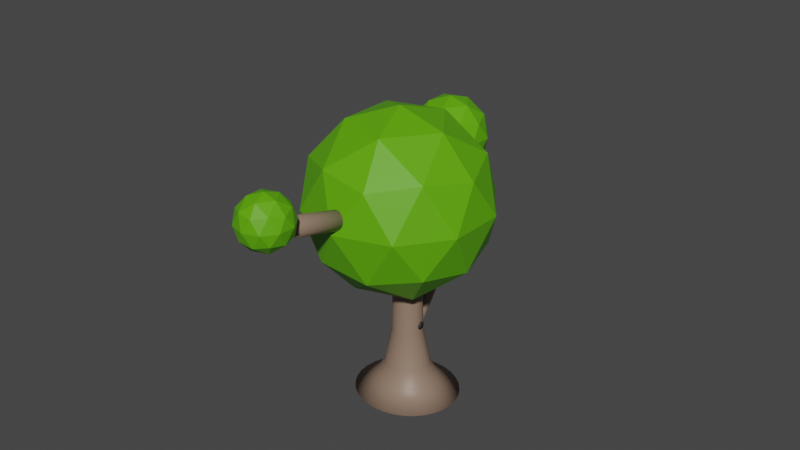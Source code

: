 # Source: gamejamboom1_1_.blend  (saved by Blender 2.93.20; exported with 4.5.12 LTS)
import bpy
from mathutils import Matrix  # noqa: F401  (used for matrix-valued properties, if any)

bpy.ops.wm.read_factory_settings(use_empty=True)
scene = bpy.context.scene
scene.name = 'Scene'

# ---- collections
col_collection = bpy.data.collections.new('Collection'); scene.collection.children.link(col_collection)

# ---- materials (node trees are filled in below, after node groups)
mat_material_017 = bpy.data.materials.new('Material.017')
mat_material_017.use_transparent_shadow = False
mat_material_010 = bpy.data.materials.new('Material.010')
mat_material_010.use_transparent_shadow = False
mat_material_011 = bpy.data.materials.new('Material.011')
mat_material_011.use_transparent_shadow = False
mat_material_013 = bpy.data.materials.new('Material.013')
mat_material_013.use_transparent_shadow = False
mat_material_012 = bpy.data.materials.new('Material.012')
mat_material_012.use_transparent_shadow = False
mat_material_014 = bpy.data.materials.new('Material.014')
mat_material_014.use_transparent_shadow = False
mat_material_015 = bpy.data.materials.new('Material.015')
mat_material_015.use_transparent_shadow = False

# ---- material node trees
mat_material_017.use_nodes = True; mat_material_017.node_tree.nodes.clear()
_N = mat_material_017.node_tree.nodes; _L = mat_material_017.node_tree.links
n0 = _N.new('ShaderNodeBsdfPrincipled'); n0.name = 'Principled BSDF'; n0.location = (10, 300)
n0.distribution = 'GGX'
n0.subsurface_method = 'BURLEY'
n0.inputs[0].default_value = (0.03891, 0.03891, 0.03891, 1.0)
n0.inputs[3].default_value = 1.45
n0.inputs[27].default_value = (0.0, 0.0, 0.0, 1.0)
n0.inputs[28].default_value = 1.0
n1 = _N.new('ShaderNodeOutputMaterial'); n1.name = 'Material Output'; n1.location = (300, 300)
_L.new(n0.outputs[0], n1.inputs[0])
n1.is_active_output = True
mat_material_010.use_nodes = True; mat_material_010.node_tree.nodes.clear()
_N = mat_material_010.node_tree.nodes; _L = mat_material_010.node_tree.links
n0 = _N.new('ShaderNodeBsdfPrincipled'); n0.name = 'Principled BSDF'; n0.location = (10, 300)
n0.distribution = 'GGX'
n0.subsurface_method = 'BURLEY'
n0.inputs[0].default_value = (0.2705, 0.1812, 0.1301, 1.0)
n0.inputs[3].default_value = 1.45
n0.inputs[27].default_value = (0.0, 0.0, 0.0, 1.0)
n0.inputs[28].default_value = 1.0
n1 = _N.new('ShaderNodeOutputMaterial'); n1.name = 'Material Output'; n1.location = (300, 300)
_L.new(n0.outputs[0], n1.inputs[0])
n1.is_active_output = True
mat_material_011.use_nodes = True; mat_material_011.node_tree.nodes.clear()
_N = mat_material_011.node_tree.nodes; _L = mat_material_011.node_tree.links
n0 = _N.new('ShaderNodeBsdfPrincipled'); n0.name = 'Principled BSDF'; n0.location = (10, 300)
n0.distribution = 'GGX'
n0.subsurface_method = 'BURLEY'
n0.inputs[0].default_value = (0.2705, 0.1812, 0.1301, 1.0)
n0.inputs[3].default_value = 1.45
n0.inputs[27].default_value = (0.0, 0.0, 0.0, 1.0)
n0.inputs[28].default_value = 1.0
n1 = _N.new('ShaderNodeOutputMaterial'); n1.name = 'Material Output'; n1.location = (300, 300)
_L.new(n0.outputs[0], n1.inputs[0])
n1.is_active_output = True
mat_material_013.use_nodes = True; mat_material_013.node_tree.nodes.clear()
_N = mat_material_013.node_tree.nodes; _L = mat_material_013.node_tree.links
n0 = _N.new('ShaderNodeBsdfPrincipled'); n0.name = 'Principled BSDF'; n0.location = (10, 300)
n0.distribution = 'GGX'
n0.subsurface_method = 'BURLEY'
n0.inputs[0].default_value = (0.107, 0.3968, 0.001214, 1.0)
n0.inputs[3].default_value = 1.45
n0.inputs[27].default_value = (0.0, 0.0, 0.0, 1.0)
n0.inputs[28].default_value = 1.0
n1 = _N.new('ShaderNodeOutputMaterial'); n1.name = 'Material Output'; n1.location = (300, 300)
_L.new(n0.outputs[0], n1.inputs[0])
n1.is_active_output = True
mat_material_012.use_nodes = True; mat_material_012.node_tree.nodes.clear()
_N = mat_material_012.node_tree.nodes; _L = mat_material_012.node_tree.links
n0 = _N.new('ShaderNodeBsdfPrincipled'); n0.name = 'Principled BSDF'; n0.location = (10, 300)
n0.distribution = 'GGX'
n0.subsurface_method = 'BURLEY'
n0.inputs[0].default_value = (0.107, 0.3968, 0.001214, 1.0)
n0.inputs[3].default_value = 1.45
n0.inputs[27].default_value = (0.0, 0.0, 0.0, 1.0)
n0.inputs[28].default_value = 1.0
n1 = _N.new('ShaderNodeOutputMaterial'); n1.name = 'Material Output'; n1.location = (300, 300)
_L.new(n0.outputs[0], n1.inputs[0])
n1.is_active_output = True
mat_material_014.use_nodes = True; mat_material_014.node_tree.nodes.clear()
_N = mat_material_014.node_tree.nodes; _L = mat_material_014.node_tree.links
n0 = _N.new('ShaderNodeBsdfPrincipled'); n0.name = 'Principled BSDF'; n0.location = (10, 300)
n0.distribution = 'GGX'
n0.subsurface_method = 'BURLEY'
n0.inputs[0].default_value = (0.2705, 0.1812, 0.1301, 1.0)
n0.inputs[3].default_value = 1.45
n0.inputs[27].default_value = (0.0, 0.0, 0.0, 1.0)
n0.inputs[28].default_value = 1.0
n1 = _N.new('ShaderNodeOutputMaterial'); n1.name = 'Material Output'; n1.location = (300, 300)
_L.new(n0.outputs[0], n1.inputs[0])
n1.is_active_output = True
mat_material_015.use_nodes = True; mat_material_015.node_tree.nodes.clear()
_N = mat_material_015.node_tree.nodes; _L = mat_material_015.node_tree.links
n0 = _N.new('ShaderNodeBsdfPrincipled'); n0.name = 'Principled BSDF'; n0.location = (10, 300)
n0.distribution = 'GGX'
n0.subsurface_method = 'BURLEY'
n0.inputs[0].default_value = (0.107, 0.3968, 0.001214, 1.0)
n0.inputs[3].default_value = 1.45
n0.inputs[27].default_value = (0.0, 0.0, 0.0, 1.0)
n0.inputs[28].default_value = 1.0
n1 = _N.new('ShaderNodeOutputMaterial'); n1.name = 'Material Output'; n1.location = (300, 300)
_L.new(n0.outputs[0], n1.inputs[0])
n1.is_active_output = True

# ---- world
world_world = bpy.data.worlds.new('World'); scene.world = world_world
world_world.use_nodes = True; world_world.node_tree.nodes.clear()
_N = world_world.node_tree.nodes; _L = world_world.node_tree.links
n0 = _N.new('ShaderNodeOutputWorld'); n0.name = 'World Output'; n0.location = (300, 300)
n1 = _N.new('ShaderNodeBackground'); n1.name = 'Background'; n1.location = (10, 300)
n1.inputs[0].default_value = (0.05088, 0.05088, 0.05088, 1.0)
_L.new(n1.outputs[0], n0.inputs[0])
n0.is_active_output = True
world_world.color = (0.05088, 0.05088, 0.05088)
world_world.use_sun_shadow = False
world_world.sun_shadow_jitter_overblur = 0.0

# ---- meshes
me_cylinder_003 = bpy.data.meshes.new('Cylinder.003')
me_cylinder_003.from_pydata([(0.0, 1.0, -1.0), (0.0, 1.0, -0.9786), (0.1951, 0.9808, -1.0), (0.1951, 0.9808, -0.9786), (0.3827, 0.9239, -1.0), (0.3827, 0.9239, -0.9786), (0.5556, 0.8315, -1.0), (0.5556, 0.8315, -0.9786), (0.7071, 0.7071, -1.0), (0.7071, 0.7071, -0.9786), (0.8315, 0.5556, -1.0), (0.8315, 0.5556, -0.9786), (0.9239, 0.3827, -1.0), (0.9239, 0.3827, -0.9786), (0.9808, 0.1951, -1.0), (0.9808, 0.1951, -0.9786), (1.0, -4.371e-08, -1.0), (1.0, -4.371e-08, -0.9786), (0.9808, -0.1951, -1.0), (0.9808, -0.1951, -0.9786), (0.9239, -0.3827, -1.0), (0.9239, -0.3827, -0.9786), (0.8315, -0.5556, -1.0), (0.8315, -0.5556, -0.9786), (0.7071, -0.7071, -1.0), (0.7071, -0.7071, -0.9786), (0.5556, -0.8315, -1.0), (0.5556, -0.8315, -0.9786), (0.3827, -0.9239, -1.0), (0.3827, -0.9239, -0.9786), (0.1951, -0.9808, -1.0), (0.1951, -0.9808, -0.9786), (-8.742e-08, -1.0, -1.0), (-8.742e-08, -1.0, -0.9786), (-0.1951, -0.9808, -1.0), (-0.1951, -0.9808, -0.9786), (-0.3827, -0.9239, -1.0), (-0.3827, -0.9239, -0.9786), (-0.5556, -0.8315, -1.0), (-0.5556, -0.8315, -0.9786), (-0.7071, -0.7071, -1.0), (-0.7071, -0.7071, -0.9786), (-0.8315, -0.5556, -1.0), (-0.8315, -0.5556, -0.9786), (-0.9239, -0.3827, -1.0), (-0.9239, -0.3827, -0.9786), (-0.9808, -0.1951, -1.0), (-0.9808, -0.1951, -0.9786), (-1.0, 1.192e-08, -1.0), (-1.0, 1.192e-08, -0.9786), (-0.9808, 0.1951, -1.0), (-0.9808, 0.1951, -0.9786), (-0.9239, 0.3827, -1.0), (-0.9239, 0.3827, -0.9786), (-0.8315, 0.5556, -1.0), (-0.8315, 0.5556, -0.9786), (-0.7071, 0.7071, -1.0), (-0.7071, 0.7071, -0.9786), (-0.5556, 0.8315, -1.0), (-0.5556, 0.8315, -0.9786), (-0.3827, 0.9239, -1.0), (-0.3827, 0.9239, -0.9786), (-0.1951, 0.9808, -1.0), (-0.1951, 0.9808, -0.9786), (20.83, 0.3404, -5.043), (-20.46, 16.19, -3.847), (20.76, 0.09793, -2.624), (-20.48, 16.12, -3.191), (20.46, -0.5105, -0.3011), (-20.56, 15.96, -2.562), (19.94, -1.461, 1.835), (-20.7, 15.7, -1.983), (19.22, -2.718, 3.704), (-20.9, 15.36, -1.477), (18.33, -4.233, 5.232), (-21.14, 14.95, -1.063), (17.3, -5.947, 6.362), (-21.42, 14.49, -0.7564), (16.17, -7.795, 7.05), (-21.72, 13.98, -0.57), (14.99, -9.705, 7.27), (-22.04, 13.47, -0.5106), (13.8, -11.6, 7.012), (-22.37, 12.95, -0.5804), (12.64, -13.42, 6.287), (-22.68, 12.46, -0.7768), (11.57, -15.08, 5.124), (-22.97, 12.01, -1.092), (10.61, -16.53, 3.565), (-23.23, 11.62, -1.514), (9.818, -17.7, 1.672), (-23.45, 11.3, -2.027), (9.212, -18.55, -0.4822), (-23.61, 11.07, -2.611), (8.819, -19.05, -2.816), (-23.72, 10.93, -3.244), (8.653, -19.19, -5.239), (-23.76, 10.9, -3.9), (8.721, -18.94, -7.658), (-23.74, 10.96, -4.556), (9.02, -18.34, -9.981), (-23.66, 11.13, -5.185), (9.539, -17.39, -12.12), (-23.52, 11.39, -5.764), (10.26, -16.13, -13.99), (-23.33, 11.73, -6.27), (11.15, -14.61, -15.51), (-23.09, 12.14, -6.685), (12.18, -12.9, -16.64), (-22.81, 12.6, -6.991), (13.31, -11.05, -17.33), (-22.5, 13.1, -7.177), (14.49, -9.142, -17.55), (-22.18, 13.62, -7.237), (15.68, -7.243, -17.29), (-21.86, 14.13, -7.167), (16.84, -5.427, -16.57), (-21.54, 14.63, -6.97), (17.91, -3.765, -15.41), (-21.25, 15.08, -6.655), (18.87, -2.32, -13.85), (-20.99, 15.47, -6.233), (19.66, -1.149, -11.95), (-20.78, 15.79, -5.72), (20.27, -0.2951, -9.8), (-20.61, 16.02, -5.136), (20.66, 0.2077, -7.466), (-20.51, 16.15, -4.504), (15.13, -1.772, -4.975), (15.09, -1.913, -3.566), (14.92, -2.267, -2.214), (14.62, -2.821, -0.9692), (14.2, -3.553, 0.119), (13.68, -4.435, 1.009), (13.08, -5.434, 1.667), (12.42, -6.51, 2.068), (11.73, -7.622, 2.196), (11.04, -8.729, 2.046), (10.37, -9.786, 1.624), (9.739, -10.75, 0.9459), (9.184, -11.6, 0.03831), (8.72, -12.28, -1.064), (8.367, -12.78, -2.319), (8.138, -13.07, -3.678), (8.042, -13.15, -5.09), (8.081, -13.0, -6.499), (8.255, -12.65, -7.851), (8.558, -12.1, -9.096), (8.977, -11.36, -10.18), (9.496, -10.48, -11.07), (10.1, -9.483, -11.73), (10.75, -8.407, -12.13), (11.44, -7.295, -12.26), (12.14, -6.188, -12.11), (12.81, -5.131, -11.69), (13.44, -4.163, -11.01), (13.99, -3.321, -10.1), (14.45, -2.639, -9.001), (14.81, -2.142, -7.746), (15.04, -1.849, -6.387), (11.19, -1.427, -4.888), (11.16, -1.531, -3.855), (11.04, -1.79, -2.864), (10.82, -2.196, -1.952), (10.51, -2.732, -1.155), (10.13, -3.379, -0.5026), (9.689, -4.11, -0.02044), (9.208, -4.899, 0.2731), (8.703, -5.714, 0.3667), (8.194, -6.525, 0.2568), (7.7, -7.299, -0.05244), (7.241, -8.009, -0.5491), (6.834, -8.625, -1.214), (6.495, -9.125, -2.022), (6.236, -9.49, -2.941), (6.068, -9.704, -3.937), (5.997, -9.761, -4.971), (6.026, -9.657, -6.004), (6.154, -9.398, -6.995), (6.376, -8.992, -7.907), (6.682, -8.455, -8.704), (7.063, -7.809, -9.357), (7.502, -7.078, -9.839), (7.983, -6.289, -10.13), (8.488, -5.474, -10.23), (8.997, -4.663, -10.12), (9.491, -3.888, -9.807), (9.95, -3.179, -9.31), (10.36, -2.563, -8.645), (10.7, -2.063, -7.837), (10.95, -1.698, -6.918), (11.12, -1.484, -5.922), (-9.06, 9.083, -4.239), (-9.079, 9.017, -3.584), (-9.16, 8.852, -2.954), (-9.3, 8.594, -2.375), (-9.495, 8.254, -1.869), (-9.737, 7.843, -1.455), (-10.02, 7.379, -1.149), (-10.32, 6.878, -0.9622), (-10.64, 6.361, -0.9027), (-10.97, 5.846, -0.9725), (-11.28, 5.354, -1.169), (-11.57, 4.903, -1.484), (-11.83, 4.512, -1.907), (-12.04, 4.195, -2.419), (-12.21, 3.963, -3.003), (-12.31, 3.827, -3.636), (-12.36, 3.791, -4.292), (-12.34, 3.857, -4.948), (-12.26, 4.022, -5.577), (-12.12, 4.279, -6.156), (-11.92, 4.62, -6.662), (-11.68, 5.03, -7.077), (-11.4, 5.495, -7.383), (-11.1, 5.995, -7.569), (-10.78, 6.513, -7.629), (-10.45, 7.028, -7.559), (-10.14, 7.52, -7.363), (-9.85, 7.97, -7.047), (-9.592, 8.362, -6.625), (-9.376, 8.679, -6.112), (-9.212, 8.91, -5.528), (-9.105, 9.047, -4.896), (3.006, 1.782, -3.938), (2.919, 1.604, -3.257), (2.766, 1.325, -2.63), (2.555, 0.9563, -2.082), (2.294, 0.512, -1.634), (1.992, 0.009233, -1.302), (1.661, -0.5327, -1.101), (1.314, -1.093, -1.036), (0.9645, -1.65, -1.112), (0.6253, -2.183, -1.324), (0.3098, -2.67, -1.666), (0.02999, -3.094, -2.123), (-0.2033, -3.438, -2.678), (-0.381, -3.688, -3.31), (-0.4965, -3.836, -3.995), (-0.5452, -3.875, -4.705), (-0.5253, -3.803, -5.415), (-0.4375, -3.625, -6.096), (-0.2852, -3.346, -6.723), (-0.07432, -2.977, -7.271), (0.1871, -2.533, -7.719), (0.489, -2.03, -8.051), (0.8198, -1.488, -8.253), (1.167, -0.928, -8.317), (1.517, -0.3709, -8.241), (1.856, 0.1617, -8.029), (2.171, 0.6492, -7.688), (2.451, 1.073, -7.23), (2.684, 1.417, -6.675), (2.862, 1.667, -6.043), (2.978, 1.815, -5.359), (3.026, 1.853, -4.648), (6.237, -0.8737, -4.459), (6.039, 13.63, -7.452), (5.948, -0.8286, -4.221), (5.75, 13.68, -7.214), (5.619, -0.7959, -4.041), (5.421, 13.71, -7.034), (5.264, -0.7769, -3.926), (5.066, 13.73, -6.918), (4.896, -0.7724, -3.879), (4.697, 13.74, -6.872), (4.528, -0.7825, -3.904), (4.33, 13.73, -6.896), (4.176, -0.8068, -3.999), (3.978, 13.7, -6.991), (3.853, -0.8445, -4.16), (3.655, 13.66, -7.152), (3.571, -0.894, -4.381), (3.373, 13.61, -7.374), (3.341, -0.9535, -4.654), (3.143, 13.55, -7.647), (3.172, -1.021, -4.968), (2.974, 13.49, -7.961), (3.07, -1.093, -5.312), (2.872, 13.41, -8.304), (3.04, -1.167, -5.671), (2.841, 13.34, -8.663), (3.081, -1.241, -6.032), (2.883, 13.27, -9.025), (3.194, -1.312, -6.382), (2.996, 13.2, -9.374), (3.373, -1.376, -6.706), (3.175, 13.13, -9.699), (3.612, -1.432, -6.993), (3.414, 13.08, -9.986), (3.902, -1.477, -7.231), (3.703, 13.03, -10.22), (4.23, -1.51, -7.412), (4.032, 13.0, -10.4), (4.586, -1.529, -7.527), (4.387, 12.98, -10.52), (4.954, -1.534, -7.573), (4.756, 12.97, -10.57), (5.321, -1.523, -7.549), (5.123, 12.98, -10.54), (5.673, -1.499, -7.454), (5.475, 13.01, -10.45), (5.996, -1.461, -7.293), (5.798, 13.05, -10.29), (6.278, -1.412, -7.072), (6.08, 13.1, -10.06), (6.508, -1.353, -6.799), (6.31, 13.16, -9.791), (6.678, -1.285, -6.484), (6.479, 13.22, -9.477), (6.779, -1.213, -6.141), (6.581, 13.29, -9.133), (6.81, -1.139, -5.782), (6.612, 13.37, -8.774), (6.768, -1.065, -5.42), (6.57, 13.44, -8.413), (6.655, -0.9941, -5.071), (6.457, 13.51, -8.063), (6.476, -0.9296, -4.746), (6.278, 13.58, -7.739), (-6.225, 4.353, -7.185), (-22.08, 0.668, 8.721), (-26.24, -4.809, -12.97), (-16.77, 11.12, -26.19), (-6.755, 26.44, -12.66), (-10.04, 19.98, 8.915), (-42.42, 5.154, -0.449), (-39.13, 11.61, -22.02), (-27.09, 30.92, -21.83), (-22.94, 36.4, -0.1355), (-32.4, 20.47, 13.08), (-42.95, 27.24, -5.922), (-14.76, -3.041, -10.7), (-12.32, 0.1781, 2.053), (-24.08, -5.207, -1.348), (-14.56, 9.362, 11.52), (-5.243, 11.53, 2.167), (-9.198, 6.319, -18.46), (-20.96, 0.9345, -21.87), (-3.313, 15.32, -10.51), (-9.509, 19.3, -21.68), (-5.554, 24.51, -1.05), (-27.71, 9.653, 13.96), (-20.63, 21.0, 14.08), (-36.04, -2.57, -6.738), (-33.59, 0.649, 6.013), (-28.54, 10.59, -27.18), (-34.11, 1.226, -19.42), (-15.58, 30.94, -19.12), (-21.46, 21.94, -27.07), (-15.06, 30.36, 6.311), (-13.14, 34.16, -6.369), (-39.66, 12.29, 8.574), (-43.62, 7.082, -12.06), (-34.61, 22.23, -24.62), (-25.09, 36.8, -11.76), (-28.21, 30.65, 8.758), (-45.86, 16.27, -2.594), (-39.97, 25.27, 5.356), (-43.93, 20.06, -15.27), (-36.85, 31.41, -15.16), (-34.41, 34.63, -2.41), (-16.48, 30.98, -6.374), (-22.94, 29.48, 0.1088), (-24.63, 27.24, -8.732), (-20.77, 33.73, -14.12), (-16.69, 39.98, -8.605), (-18.03, 37.35, 0.1878), (-31.23, 31.3, -3.628), (-29.89, 33.94, -12.42), (-24.98, 41.81, -12.34), (-23.29, 44.04, -3.501), (-27.15, 37.55, 1.885), (-31.44, 40.3, -5.859), (-19.96, 27.96, -7.805), (-18.96, 29.28, -2.609), (-23.75, 27.08, -3.995), (-19.87, 33.02, 1.248), (-16.07, 33.9, -2.562), (-17.69, 31.78, -10.97), (-22.48, 29.58, -12.36), (-15.29, 35.45, -7.73), (-17.81, 37.07, -12.28), (-16.2, 39.19, -3.873), (-25.23, 33.14, 2.246), (-22.35, 37.76, 2.292), (-28.63, 28.16, -6.192), (-27.63, 29.47, -0.9949), (-25.57, 33.52, -14.52), (-27.84, 29.7, -11.36), (-20.29, 41.81, -11.24), (-22.69, 38.14, -14.48), (-20.08, 41.58, -0.8733), (-19.29, 43.13, -6.041), (-30.1, 34.21, 0.04885), (-31.72, 32.09, -8.36), (-28.04, 38.26, -13.48), (-24.16, 44.2, -8.238), (-25.44, 41.7, 0.124), (-32.63, 35.83, -4.503), (-30.23, 39.5, -1.262), (-31.84, 37.38, -9.671), (-28.96, 42.01, -9.624), (-27.96, 43.32, -4.428), (-51.13, -14.36, -4.943), (-32.0, 3.189, -5.027), (-51.35, -14.11, -4.645), (-32.23, 3.44, -4.728), (-51.62, -13.83, -4.416), (-32.5, 3.726, -4.5), (-51.9, -13.51, -4.266), (-32.78, 4.037, -4.349), (-52.2, -13.19, -4.2), (-33.08, 4.361, -4.283), (-52.5, -12.87, -4.221), (-33.38, 4.685, -4.304), (-52.78, -12.55, -4.327), (-33.66, 4.997, -4.411), (-53.05, -12.27, -4.516), (-33.93, 5.285, -4.599), (-53.28, -12.01, -4.779), (-34.16, 5.538, -4.863), (-53.47, -11.81, -5.107), (-34.35, 5.746, -5.19), (-53.62, -11.65, -5.486), (-34.5, 5.9, -5.57), (-53.71, -11.56, -5.903), (-34.59, 5.996, -5.987), (-53.74, -11.52, -6.341), (-34.62, 6.029, -6.425), (-53.71, -11.55, -6.784), (-34.59, 5.999, -6.867), (-53.63, -11.65, -7.214), (-34.51, 5.906, -7.297), (-53.49, -11.8, -7.615), (-34.37, 5.754, -7.698), (-53.3, -12.0, -7.971), (-34.18, 5.548, -8.055), (-53.08, -12.25, -8.269), (-33.95, 5.297, -8.353), (-52.81, -12.54, -8.498), (-33.69, 5.011, -8.582), (-52.53, -12.85, -8.648), (-33.41, 4.7, -8.732), (-52.23, -13.18, -8.714), (-33.11, 4.376, -8.798), (-51.93, -13.5, -8.693), (-32.81, 4.052, -8.777), (-51.65, -13.81, -8.587), (-32.53, 3.74, -8.67), (-51.38, -14.1, -8.398), (-32.26, 3.452, -8.482), (-51.15, -14.35, -8.135), (-32.03, 3.199, -8.219), (-50.96, -14.56, -7.807), (-31.84, 2.992, -7.891), (-50.81, -14.71, -7.428), (-31.69, 2.837, -7.511), (-50.72, -14.81, -7.011), (-31.6, 2.741, -7.095), (-50.69, -14.84, -6.573), (-31.57, 2.708, -6.657), (-50.72, -14.81, -6.13), (-31.6, 2.738, -6.214), (-50.8, -14.72, -5.7), (-31.68, 2.831, -5.784), (-50.94, -14.57, -5.299), (-31.82, 2.984, -5.383), (-48.51, -15.41, -6.776), (-53.03, -16.46, -2.234), (-54.22, -18.02, -8.429), (-51.52, -13.47, -12.2), (-48.66, -9.099, -8.339), (-49.6, -10.94, -2.179), (-58.84, -15.18, -4.853), (-57.9, -13.33, -11.01), (-54.47, -7.818, -10.96), (-53.28, -6.254, -4.763), (-55.98, -10.8, -0.9898), (-58.99, -8.87, -6.416), (-50.94, -17.52, -7.779), (-50.25, -16.6, -4.138), (-53.61, -18.14, -5.109), (-50.89, -13.97, -1.436), (-48.23, -13.36, -4.106), (-49.36, -14.84, -9.997), (-52.71, -16.38, -10.97), (-47.67, -12.27, -7.727), (-49.44, -11.14, -10.92), (-48.31, -9.649, -5.024), (-54.64, -13.89, -0.7368), (-52.62, -10.65, -0.7043), (-57.02, -17.38, -6.649), (-56.32, -16.46, -3.007), (-54.88, -13.62, -12.49), (-56.47, -16.3, -10.27), (-51.18, -7.812, -10.18), (-52.86, -10.38, -12.46), (-51.03, -7.977, -2.922), (-50.48, -6.893, -6.543), (-58.06, -13.14, -2.276), (-59.18, -14.63, -8.168), (-56.61, -10.3, -11.76), (-53.89, -6.14, -8.083), (-54.79, -7.894, -2.223), (-59.82, -12.0, -5.465), (-58.14, -9.432, -3.195), (-59.27, -10.92, -9.086), (-57.25, -7.678, -9.054), (-56.55, -6.759, -5.413)], [], [(0, 1, 3, 2), (2, 3, 5, 4), (4, 5, 7, 6), (6, 7, 9, 8), (8, 9, 11, 10), (10, 11, 13, 12), (12, 13, 15, 14), (14, 15, 17, 16), (16, 17, 19, 18), (18, 19, 21, 20), (20, 21, 23, 22), (22, 23, 25, 24), (24, 25, 27, 26), (26, 27, 29, 28), (28, 29, 31, 30), (30, 31, 33, 32), (32, 33, 35, 34), (34, 35, 37, 36), (36, 37, 39, 38), (38, 39, 41, 40), (40, 41, 43, 42), (42, 43, 45, 44), (44, 45, 47, 46), (46, 47, 49, 48), (48, 49, 51, 50), (50, 51, 53, 52), (52, 53, 55, 54), (54, 55, 57, 56), (56, 57, 59, 58), (58, 59, 61, 60), (3, 1, 63, 61, 59, 57, 55, 53, 51, 49, 47, 45, 43, 41, 39, 37, 35, 33, 31, 29, 27, 25, 23, 21, 19, 17, 15, 13, 11, 9, 7, 5), (60, 61, 63, 62), (62, 63, 1, 0), (0, 2, 4, 6, 8, 10, 12, 14, 16, 18, 20, 22, 24, 26, 28, 30, 32, 34, 36, 38, 40, 42, 44, 46, 48, 50, 52, 54, 56, 58, 60, 62), (192, 65, 67, 193), (193, 67, 69, 194), (194, 69, 71, 195), (195, 71, 73, 196), (196, 73, 75, 197), (197, 75, 77, 198), (198, 77, 79, 199), (199, 79, 81, 200), (200, 81, 83, 201), (201, 83, 85, 202), (202, 85, 87, 203), (203, 87, 89, 204), (204, 89, 91, 205), (205, 91, 93, 206), (206, 93, 95, 207), (207, 95, 97, 208), (208, 97, 99, 209), (209, 99, 101, 210), (210, 101, 103, 211), (211, 103, 105, 212), (212, 105, 107, 213), (213, 107, 109, 214), (214, 109, 111, 215), (215, 111, 113, 216), (216, 113, 115, 217), (217, 115, 117, 218), (218, 117, 119, 219), (219, 119, 121, 220), (220, 121, 123, 221), (221, 123, 125, 222), (67, 65, 127, 125, 123, 121, 119, 117, 115, 113, 111, 109, 107, 105, 103, 101, 99, 97, 95, 93, 91, 89, 87, 85, 83, 81, 79, 77, 75, 73, 71, 69), (222, 125, 127, 223), (223, 127, 65, 192), (64, 66, 68, 70, 72, 74, 76, 78, 80, 82, 84, 86, 88, 90, 92, 94, 96, 98, 100, 102, 104, 106, 108, 110, 112, 114, 116, 118, 120, 122, 124, 126), (126, 159, 128, 64), (124, 158, 159, 126), (122, 157, 158, 124), (120, 156, 157, 122), (118, 155, 156, 120), (116, 154, 155, 118), (114, 153, 154, 116), (112, 152, 153, 114), (110, 151, 152, 112), (108, 150, 151, 110), (106, 149, 150, 108), (104, 148, 149, 106), (102, 147, 148, 104), (100, 146, 147, 102), (98, 145, 146, 100), (96, 144, 145, 98), (94, 143, 144, 96), (92, 142, 143, 94), (90, 141, 142, 92), (88, 140, 141, 90), (86, 139, 140, 88), (84, 138, 139, 86), (82, 137, 138, 84), (80, 136, 137, 82), (78, 135, 136, 80), (76, 134, 135, 78), (74, 133, 134, 76), (72, 132, 133, 74), (70, 131, 132, 72), (68, 130, 131, 70), (66, 129, 130, 68), (64, 128, 129, 66), (159, 191, 160, 128), (158, 190, 191, 159), (157, 189, 190, 158), (156, 188, 189, 157), (155, 187, 188, 156), (154, 186, 187, 155), (153, 185, 186, 154), (152, 184, 185, 153), (151, 183, 184, 152), (150, 182, 183, 151), (149, 181, 182, 150), (148, 180, 181, 149), (147, 179, 180, 148), (146, 178, 179, 147), (145, 177, 178, 146), (144, 176, 177, 145), (143, 175, 176, 144), (142, 174, 175, 143), (141, 173, 174, 142), (140, 172, 173, 141), (139, 171, 172, 140), (138, 170, 171, 139), (137, 169, 170, 138), (136, 168, 169, 137), (135, 167, 168, 136), (134, 166, 167, 135), (133, 165, 166, 134), (132, 164, 165, 133), (131, 163, 164, 132), (130, 162, 163, 131), (129, 161, 162, 130), (128, 160, 161, 129), (254, 223, 192, 255), (253, 222, 223, 254), (252, 221, 222, 253), (251, 220, 221, 252), (250, 219, 220, 251), (249, 218, 219, 250), (248, 217, 218, 249), (247, 216, 217, 248), (246, 215, 216, 247), (245, 214, 215, 246), (244, 213, 214, 245), (243, 212, 213, 244), (242, 211, 212, 243), (241, 210, 211, 242), (240, 209, 210, 241), (239, 208, 209, 240), (238, 207, 208, 239), (237, 206, 207, 238), (236, 205, 206, 237), (235, 204, 205, 236), (234, 203, 204, 235), (233, 202, 203, 234), (232, 201, 202, 233), (231, 200, 201, 232), (230, 199, 200, 231), (229, 198, 199, 230), (228, 197, 198, 229), (227, 196, 197, 228), (226, 195, 196, 227), (225, 194, 195, 226), (224, 193, 194, 225), (255, 192, 193, 224), (160, 255, 224, 161), (161, 224, 225, 162), (162, 225, 226, 163), (163, 226, 227, 164), (164, 227, 228, 165), (165, 228, 229, 166), (166, 229, 230, 167), (167, 230, 231, 168), (168, 231, 232, 169), (169, 232, 233, 170), (170, 233, 234, 171), (171, 234, 235, 172), (172, 235, 236, 173), (173, 236, 237, 174), (174, 237, 238, 175), (175, 238, 239, 176), (176, 239, 240, 177), (177, 240, 241, 178), (178, 241, 242, 179), (179, 242, 243, 180), (180, 243, 244, 181), (181, 244, 245, 182), (182, 245, 246, 183), (183, 246, 247, 184), (184, 247, 248, 185), (185, 248, 249, 186), (186, 249, 250, 187), (187, 250, 251, 188), (188, 251, 252, 189), (189, 252, 253, 190), (190, 253, 254, 191), (191, 254, 255, 160), (256, 257, 259, 258), (258, 259, 261, 260), (260, 261, 263, 262), (262, 263, 265, 264), (264, 265, 267, 266), (266, 267, 269, 268), (268, 269, 271, 270), (270, 271, 273, 272), (272, 273, 275, 274), (274, 275, 277, 276), (276, 277, 279, 278), (278, 279, 281, 280), (280, 281, 283, 282), (282, 283, 285, 284), (284, 285, 287, 286), (286, 287, 289, 288), (288, 289, 291, 290), (290, 291, 293, 292), (292, 293, 295, 294), (294, 295, 297, 296), (296, 297, 299, 298), (298, 299, 301, 300), (300, 301, 303, 302), (302, 303, 305, 304), (304, 305, 307, 306), (306, 307, 309, 308), (308, 309, 311, 310), (310, 311, 313, 312), (312, 313, 315, 314), (314, 315, 317, 316), (259, 257, 319, 317, 315, 313, 311, 309, 307, 305, 303, 301, 299, 297, 295, 293, 291, 289, 287, 285, 283, 281, 279, 277, 275, 273, 271, 269, 267, 265, 263, 261), (316, 317, 319, 318), (318, 319, 257, 256), (256, 258, 260, 262, 264, 266, 268, 270, 272, 274, 276, 278, 280, 282, 284, 286, 288, 290, 292, 294, 296, 298, 300, 302, 304, 306, 308, 310, 312, 314, 316, 318), (320, 333, 332), (321, 333, 335), (320, 332, 337), (320, 337, 339), (320, 339, 336), (321, 335, 342), (322, 334, 344), (323, 338, 346), (324, 340, 348), (325, 341, 350), (321, 342, 345), (322, 344, 347), (323, 346, 349), (324, 348, 351), (325, 350, 343), (326, 352, 357), (327, 353, 359), (328, 354, 360), (329, 355, 361), (330, 356, 358), (358, 361, 331), (358, 356, 361), (356, 329, 361), (361, 360, 331), (361, 355, 360), (355, 328, 360), (360, 359, 331), (360, 354, 359), (354, 327, 359), (359, 357, 331), (359, 353, 357), (353, 326, 357), (357, 358, 331), (357, 352, 358), (352, 330, 358), (343, 356, 330), (343, 350, 356), (350, 329, 356), (351, 355, 329), (351, 348, 355), (348, 328, 355), (349, 354, 328), (349, 346, 354), (346, 327, 354), (347, 353, 327), (347, 344, 353), (344, 326, 353), (345, 352, 326), (345, 342, 352), (342, 330, 352), (350, 351, 329), (350, 341, 351), (341, 324, 351), (348, 349, 328), (348, 340, 349), (340, 323, 349), (346, 347, 327), (346, 338, 347), (338, 322, 347), (344, 345, 326), (344, 334, 345), (334, 321, 345), (342, 343, 330), (342, 335, 343), (335, 325, 343), (336, 341, 325), (336, 339, 341), (339, 324, 341), (339, 340, 324), (339, 337, 340), (337, 323, 340), (337, 338, 323), (337, 332, 338), (332, 322, 338), (335, 336, 325), (335, 333, 336), (333, 320, 336), (332, 334, 322), (332, 333, 334), (333, 321, 334), (362, 375, 374), (363, 375, 377), (362, 374, 379), (362, 379, 381), (362, 381, 378), (363, 377, 384), (364, 376, 386), (365, 380, 388), (366, 382, 390), (367, 383, 392), (363, 384, 387), (364, 386, 389), (365, 388, 391), (366, 390, 393), (367, 392, 385), (368, 394, 399), (369, 395, 401), (370, 396, 402), (371, 397, 403), (372, 398, 400), (400, 403, 373), (400, 398, 403), (398, 371, 403), (403, 402, 373), (403, 397, 402), (397, 370, 402), (402, 401, 373), (402, 396, 401), (396, 369, 401), (401, 399, 373), (401, 395, 399), (395, 368, 399), (399, 400, 373), (399, 394, 400), (394, 372, 400), (385, 398, 372), (385, 392, 398), (392, 371, 398), (393, 397, 371), (393, 390, 397), (390, 370, 397), (391, 396, 370), (391, 388, 396), (388, 369, 396), (389, 395, 369), (389, 386, 395), (386, 368, 395), (387, 394, 368), (387, 384, 394), (384, 372, 394), (392, 393, 371), (392, 383, 393), (383, 366, 393), (390, 391, 370), (390, 382, 391), (382, 365, 391), (388, 389, 369), (388, 380, 389), (380, 364, 389), (386, 387, 368), (386, 376, 387), (376, 363, 387), (384, 385, 372), (384, 377, 385), (377, 367, 385), (378, 383, 367), (378, 381, 383), (381, 366, 383), (381, 382, 366), (381, 379, 382), (379, 365, 382), (379, 380, 365), (379, 374, 380), (374, 364, 380), (377, 378, 367), (377, 375, 378), (375, 362, 378), (374, 376, 364), (374, 375, 376), (375, 363, 376), (404, 405, 407, 406), (406, 407, 409, 408), (408, 409, 411, 410), (410, 411, 413, 412), (412, 413, 415, 414), (414, 415, 417, 416), (416, 417, 419, 418), (418, 419, 421, 420), (420, 421, 423, 422), (422, 423, 425, 424), (424, 425, 427, 426), (426, 427, 429, 428), (428, 429, 431, 430), (430, 431, 433, 432), (432, 433, 435, 434), (434, 435, 437, 436), (436, 437, 439, 438), (438, 439, 441, 440), (440, 441, 443, 442), (442, 443, 445, 444), (444, 445, 447, 446), (446, 447, 449, 448), (448, 449, 451, 450), (450, 451, 453, 452), (452, 453, 455, 454), (454, 455, 457, 456), (456, 457, 459, 458), (458, 459, 461, 460), (460, 461, 463, 462), (462, 463, 465, 464), (407, 405, 467, 465, 463, 461, 459, 457, 455, 453, 451, 449, 447, 445, 443, 441, 439, 437, 435, 433, 431, 429, 427, 425, 423, 421, 419, 417, 415, 413, 411, 409), (464, 465, 467, 466), (466, 467, 405, 404), (404, 406, 408, 410, 412, 414, 416, 418, 420, 422, 424, 426, 428, 430, 432, 434, 436, 438, 440, 442, 444, 446, 448, 450, 452, 454, 456, 458, 460, 462, 464, 466), (468, 481, 480), (469, 481, 483), (468, 480, 485), (468, 485, 487), (468, 487, 484), (469, 483, 490), (470, 482, 492), (471, 486, 494), (472, 488, 496), (473, 489, 498), (469, 490, 493), (470, 492, 495), (471, 494, 497), (472, 496, 499), (473, 498, 491), (474, 500, 505), (475, 501, 507), (476, 502, 508), (477, 503, 509), (478, 504, 506), (506, 509, 479), (506, 504, 509), (504, 477, 509), (509, 508, 479), (509, 503, 508), (503, 476, 508), (508, 507, 479), (508, 502, 507), (502, 475, 507), (507, 505, 479), (507, 501, 505), (501, 474, 505), (505, 506, 479), (505, 500, 506), (500, 478, 506), (491, 504, 478), (491, 498, 504), (498, 477, 504), (499, 503, 477), (499, 496, 503), (496, 476, 503), (497, 502, 476), (497, 494, 502), (494, 475, 502), (495, 501, 475), (495, 492, 501), (492, 474, 501), (493, 500, 474), (493, 490, 500), (490, 478, 500), (498, 499, 477), (498, 489, 499), (489, 472, 499), (496, 497, 476), (496, 488, 497), (488, 471, 497), (494, 495, 475), (494, 486, 495), (486, 470, 495), (492, 493, 474), (492, 482, 493), (482, 469, 493), (490, 491, 478), (490, 483, 491), (483, 473, 491), (484, 489, 473), (484, 487, 489), (487, 472, 489), (487, 488, 472), (487, 485, 488), (485, 471, 488), (485, 486, 471), (485, 480, 486), (480, 470, 486), (483, 484, 473), (483, 481, 484), (481, 468, 484), (480, 482, 470), (480, 481, 482), (481, 469, 482)])
me_cylinder_003.polygons.foreach_set('use_smooth', [0, 0, 0, 0, 0, 0, 0, 0, 0, 0, 0, 0, 0, 0, 0, 0, 0, 0, 0, 0, 0, 0, 0, 0, 0, 0, 0, 0, 0, 0, 1, 0, 0, 0, 1, 1, 1, 1, 1, 1, 1, 1, 1, 1, 1, 1, 1, 1, 1, 1, 1, 1, 1, 1, 1, 1, 1, 1, 1, 1, 1, 1, 1, 1, 1, 1, 1, 1, 1, 1, 1, 1, 1, 1, 1, 1, 1, 1, 1, 1, 1, 1, 1, 1, 1, 1, 1, 1, 1, 1, 1, 1, 1, 1, 1, 1, 1, 1, 1, 1, 1, 1, 1, 1, 1, 1, 1, 1, 1, 1, 1, 1, 1, 1, 1, 1, 1, 1, 1, 1, 1, 1, 1, 1, 1, 1, 1, 1, 1, 1, 1, 1, 1, 1, 1, 1, 1, 1, 1, 1, 1, 1, 1, 1, 1, 1, 1, 1, 1, 1, 1, 1, 1, 1, 1, 1, 1, 1, 1, 1, 1, 1, 1, 1, 1, 1, 1, 1, 1, 1, 1, 1, 1, 1, 1, 1, 1, 1, 1, 1, 1, 1, 1, 1, 1, 1, 1, 1, 1, 1, 1, 1, 1, 1, 1, 1, 1, 1, 1, 1, 1, 1, 1, 1, 1, 1, 1, 1, 1, 1, 1, 1, 1, 1, 1, 1, 1, 1, 1, 1, 1, 1, 1, 1, 1, 1, 1, 1, 1, 1, 0, 0, 0, 0, 0, 0, 0, 0, 0, 0, 0, 0, 0, 0, 0, 0, 0, 0, 0, 0, 0, 0, 0, 0, 0, 0, 0, 0, 0, 0, 0, 0, 0, 0, 0, 0, 0, 0, 0, 0, 0, 0, 0, 0, 0, 0, 0, 0, 0, 0, 0, 0, 0, 0, 0, 0, 0, 0, 0, 0, 0, 0, 0, 0, 0, 0, 0, 0, 0, 0, 0, 0, 0, 0, 0, 0, 0, 0, 0, 0, 0, 0, 0, 0, 0, 0, 0, 0, 0, 0, 0, 0, 0, 0, 0, 0, 0, 0, 0, 0, 0, 0, 0, 0, 0, 0, 0, 0, 0, 0, 0, 0, 0, 0, 0, 0, 0, 0, 0, 0, 0, 0, 0, 0, 0, 0, 0, 0, 0, 0, 0, 0, 0, 0, 0, 0, 0, 0, 0, 0, 0, 0, 0, 0, 0, 0, 0, 0, 0, 0, 0, 0, 0, 0, 0, 0, 0, 0, 0, 0, 1, 1, 1, 1, 1, 1, 1, 1, 1, 1, 1, 1, 1, 1, 1, 1, 1, 1, 1, 1, 1, 1, 1, 1, 1, 1, 1, 1, 1, 1, 1, 1, 1, 1, 0, 0, 0, 0, 0, 0, 0, 0, 0, 0, 0, 0, 0, 0, 0, 0, 0, 0, 0, 0, 0, 0, 0, 0, 0, 0, 0, 0, 0, 0, 0, 0, 0, 0, 0, 0, 0, 0, 0, 0, 0, 0, 0, 0, 0, 0, 0, 0, 0, 0, 0, 0, 0, 0, 0, 0, 0, 0, 0, 0, 0, 0, 0, 0, 0, 0, 0, 0, 0, 0, 0, 0, 0, 0, 0, 0, 0, 0, 0, 0])
me_cylinder_003.polygons.foreach_set('material_index', [0, 0, 0, 0, 0, 0, 0, 0, 0, 0, 0, 0, 0, 0, 0, 0, 0, 0, 0, 0, 0, 0, 0, 0, 0, 0, 0, 0, 0, 0, 0, 0, 0, 0, 1, 1, 1, 1, 1, 1, 1, 1, 1, 1, 1, 1, 1, 1, 1, 1, 1, 1, 1, 1, 1, 1, 1, 1, 1, 1, 1, 1, 1, 1, 1, 1, 1, 1, 1, 1, 1, 1, 1, 1, 1, 1, 1, 1, 1, 1, 1, 1, 1, 1, 1, 1, 1, 1, 1, 1, 1, 1, 1, 1, 1, 1, 1, 1, 1, 1, 1, 1, 1, 1, 1, 1, 1, 1, 1, 1, 1, 1, 1, 1, 1, 1, 1, 1, 1, 1, 1, 1, 1, 1, 1, 1, 1, 1, 1, 1, 1, 1, 1, 1, 1, 1, 1, 1, 1, 1, 1, 1, 1, 1, 1, 1, 1, 1, 1, 1, 1, 1, 1, 1, 1, 1, 1, 1, 1, 1, 1, 1, 1, 1, 1, 1, 1, 1, 1, 1, 1, 1, 1, 1, 1, 1, 1, 1, 1, 1, 1, 1, 1, 1, 1, 1, 1, 1, 1, 1, 1, 1, 1, 1, 1, 1, 2, 2, 2, 2, 2, 2, 2, 2, 2, 2, 2, 2, 2, 2, 2, 2, 2, 2, 2, 2, 2, 2, 2, 2, 2, 2, 2, 2, 2, 2, 2, 2, 2, 2, 3, 3, 3, 3, 3, 3, 3, 3, 3, 3, 3, 3, 3, 3, 3, 3, 3, 3, 3, 3, 3, 3, 3, 3, 3, 3, 3, 3, 3, 3, 3, 3, 3, 3, 3, 3, 3, 3, 3, 3, 3, 3, 3, 3, 3, 3, 3, 3, 3, 3, 3, 3, 3, 3, 3, 3, 3, 3, 3, 3, 3, 3, 3, 3, 3, 3, 3, 3, 3, 3, 3, 3, 3, 3, 3, 3, 3, 3, 3, 3, 4, 4, 4, 4, 4, 4, 4, 4, 4, 4, 4, 4, 4, 4, 4, 4, 4, 4, 4, 4, 4, 4, 4, 4, 4, 4, 4, 4, 4, 4, 4, 4, 4, 4, 4, 4, 4, 4, 4, 4, 4, 4, 4, 4, 4, 4, 4, 4, 4, 4, 4, 4, 4, 4, 4, 4, 4, 4, 4, 4, 4, 4, 4, 4, 4, 4, 4, 4, 4, 4, 4, 4, 4, 4, 4, 4, 4, 4, 4, 4, 5, 5, 5, 5, 5, 5, 5, 5, 5, 5, 5, 5, 5, 5, 5, 5, 5, 5, 5, 5, 5, 5, 5, 5, 5, 5, 5, 5, 5, 5, 5, 5, 5, 5, 6, 6, 6, 6, 6, 6, 6, 6, 6, 6, 6, 6, 6, 6, 6, 6, 6, 6, 6, 6, 6, 6, 6, 6, 6, 6, 6, 6, 6, 6, 6, 6, 6, 6, 6, 6, 6, 6, 6, 6, 6, 6, 6, 6, 6, 6, 6, 6, 6, 6, 6, 6, 6, 6, 6, 6, 6, 6, 6, 6, 6, 6, 6, 6, 6, 6, 6, 6, 6, 6, 6, 6, 6, 6, 6, 6, 6, 6, 6, 6])
_uv = me_cylinder_003.uv_layers.new(name='UVMap')
_uv.uv.foreach_set('vector', [1.0, 0.5, 1.0, 1.0, 0.9688, 1.0, 0.9688, 0.5, 0.9688, 0.5, 0.9688, 1.0, 0.9375, 1.0, 0.9375, 0.5, 0.9375, 0.5, 0.9375, 1.0, 0.9062, 1.0, 0.9062, 0.5, 0.9062, 0.5, 0.9062, 1.0, 0.875, 1.0, 0.875, 0.5, 0.875, 0.5, 0.875, 1.0, 0.8438, 1.0, 0.8438, 0.5, 0.8438, 0.5, 0.8438, 1.0, 0.8125, 1.0, 0.8125, 0.5, 0.8125, 0.5, 0.8125, 1.0, 0.7812, 1.0, 0.7812, 0.5, 0.7812, 0.5, 0.7812, 1.0, 0.75, 1.0, 0.75, 0.5, 0.75, 0.5, 0.75, 1.0, 0.7188, 1.0, 0.7188, 0.5, 0.7188, 0.5, 0.7188, 1.0, 0.6875, 1.0, 0.6875, 0.5, 0.6875, 0.5, 0.6875, 1.0, 0.6562, 1.0, 0.6562, 0.5, 0.6562, 0.5, 0.6562, 1.0, 0.625, 1.0, 0.625, 0.5, 0.625, 0.5, 0.625, 1.0, 0.5938, 1.0, 0.5938, 0.5, 0.5938, 0.5, 0.5938, 1.0, 0.5625, 1.0, 0.5625, 0.5, 0.5625, 0.5, 0.5625, 1.0, 0.5312, 1.0, 0.5312, 0.5, 0.5312, 0.5, 0.5312, 1.0, 0.5, 1.0, 0.5, 0.5, 0.5, 0.5, 0.5, 1.0, 0.4688, 1.0, 0.4688, 0.5, 0.4688, 0.5, 0.4688, 1.0, 0.4375, 1.0, 0.4375, 0.5, 0.4375, 0.5, 0.4375, 1.0, 0.4062, 1.0, 0.4062, 0.5, 0.4062, 0.5, 0.4062, 1.0, 0.375, 1.0, 0.375, 0.5, 0.375, 0.5, 0.375, 1.0, 0.3438, 1.0, 0.3438, 0.5, 0.3438, 0.5, 0.3438, 1.0, 0.3125, 1.0, 0.3125, 0.5, 0.3125, 0.5, 0.3125, 1.0, 0.2812, 1.0, 0.2812, 0.5, 0.2812, 0.5, 0.2812, 1.0, 0.25, 1.0, 0.25, 0.5, 0.25, 0.5, 0.25, 1.0, 0.2188, 1.0, 0.2188, 0.5, 0.2188, 0.5, 0.2188, 1.0, 0.1875, 1.0, 0.1875, 0.5, 0.1875, 0.5, 0.1875, 1.0, 0.1562, 1.0, 0.1562, 0.5, 0.1562, 0.5, 0.1562, 1.0, 0.125, 1.0, 0.125, 0.5, 0.125, 0.5, 0.125, 1.0, 0.09375, 1.0, 0.09375, 0.5, 0.09375, 0.5, 0.09375, 1.0, 0.0625, 1.0, 0.0625, 0.5, 0.2968, 0.4854, 0.25, 0.49, 0.2032, 0.4854, 0.1582, 0.4717, 0.1167, 0.4496, 0.08029, 0.4197, 0.05045, 0.3833, 0.02827, 0.3418, 0.01461, 0.2968, 0.01, 0.25, 0.01461, 0.2032, 0.02827, 0.1582, 0.05045, 0.1167, 0.08029, 0.08029, 0.1167, 0.05045, 0.1582, 0.02827, 0.2032, 0.01461, 0.25, 0.01, 0.2968, 0.01461, 0.3418, 0.02827, 0.3833, 0.05045, 0.4197, 0.08029, 0.4496, 0.1167, 0.4717, 0.1582, 0.4854, 0.2032, 0.49, 0.25, 0.4854, 0.2968, 0.4717, 0.3418, 0.4496, 0.3833, 0.4197, 0.4197, 0.3833, 0.4496, 0.3418, 0.4717, 0.0625, 0.5, 0.0625, 1.0, 0.03125, 1.0, 0.03125, 0.5, 0.03125, 0.5, 0.03125, 1.0, 0.0, 1.0, 0.0, 0.5, 0.75, 0.49, 0.7968, 0.4854, 0.8418, 0.4717, 0.8833, 0.4496, 0.9197, 0.4197, 0.9496, 0.3833, 0.9717, 0.3418, 0.9854, 0.2968, 0.99, 0.25, 0.9854, 0.2032, 0.9717, 0.1582, 0.9496, 0.1167, 0.9197, 0.08029, 0.8833, 0.05045, 0.8418, 0.02827, 0.7968, 0.01461, 0.75, 0.01, 0.7032, 0.01461, 0.6582, 0.02827, 0.6167, 0.05045, 0.5803, 0.08029, 0.5504, 0.1167, 0.5283, 0.1582, 0.5146, 0.2032, 0.51, 0.25, 0.5146, 0.2968, 0.5283, 0.3418, 0.5504, 0.3833, 0.5803, 0.4197, 0.6167, 0.4496, 0.6582, 0.4717, 0.7032, 0.4854, 1.0, 0.8453, 1.0, 1.0, 0.9688, 1.0, 0.9688, 0.8453, 0.9688, 0.8453, 0.9688, 1.0, 0.9375, 1.0, 0.9375, 0.8453, 0.9375, 0.8453, 0.9375, 1.0, 0.9062, 1.0, 0.9062, 0.8453, 0.9062, 0.8453, 0.9062, 1.0, 0.875, 1.0, 0.875, 0.8453, 0.875, 0.8453, 0.875, 1.0, 0.8438, 1.0, 0.8438, 0.8453, 0.8438, 0.8453, 0.8438, 1.0, 0.8125, 1.0, 0.8125, 0.8453, 0.8125, 0.8453, 0.8125, 1.0, 0.7812, 1.0, 0.7812, 0.8453, 0.7812, 0.8453, 0.7812, 1.0, 0.75, 1.0, 0.75, 0.8453, 0.75, 0.8453, 0.75, 1.0, 0.7188, 1.0, 0.7188, 0.8453, 0.7188, 0.8453, 0.7188, 1.0, 0.6875, 1.0, 0.6875, 0.8453, 0.6875, 0.8453, 0.6875, 1.0, 0.6562, 1.0, 0.6562, 0.8453, 0.6562, 0.8453, 0.6562, 1.0, 0.625, 1.0, 0.625, 0.8453, 0.625, 0.8453, 0.625, 1.0, 0.5938, 1.0, 0.5938, 0.8453, 0.5938, 0.8453, 0.5938, 1.0, 0.5625, 1.0, 0.5625, 0.8453, 0.5625, 0.8453, 0.5625, 1.0, 0.5312, 1.0, 0.5312, 0.8453, 0.5312, 0.8453, 0.5312, 1.0, 0.5, 1.0, 0.5, 0.8453, 0.5, 0.8453, 0.5, 1.0, 0.4688, 1.0, 0.4688, 0.8453, 0.4688, 0.8453, 0.4688, 1.0, 0.4375, 1.0, 0.4375, 0.8453, 0.4375, 0.8453, 0.4375, 1.0, 0.4062, 1.0, 0.4062, 0.8453, 0.4062, 0.8453, 0.4062, 1.0, 0.375, 1.0, 0.375, 0.8453, 0.375, 0.8453, 0.375, 1.0, 0.3438, 1.0, 0.3438, 0.8453, 0.3438, 0.8453, 0.3438, 1.0, 0.3125, 1.0, 0.3125, 0.8453, 0.3125, 0.8453, 0.3125, 1.0, 0.2812, 1.0, 0.2812, 0.8453, 0.2812, 0.8453, 0.2812, 1.0, 0.25, 1.0, 0.25, 0.8453, 0.25, 0.8453, 0.25, 1.0, 0.2188, 1.0, 0.2188, 0.8453, 0.2188, 0.8453, 0.2188, 1.0, 0.1875, 1.0, 0.1875, 0.8453, 0.1875, 0.8453, 0.1875, 1.0, 0.1562, 1.0, 0.1562, 0.8453, 0.1562, 0.8453, 0.1562, 1.0, 0.125, 1.0, 0.125, 0.8453, 0.125, 0.8453, 0.125, 1.0, 0.09375, 1.0, 0.09375, 0.8453, 0.09375, 0.8453, 0.09375, 1.0, 0.0625, 1.0, 0.0625, 0.8453, 0.2968, 0.4854, 0.25, 0.49, 0.2032, 0.4854, 0.1582, 0.4717, 0.1167, 0.4496, 0.08029, 0.4197, 0.05045, 0.3833, 0.02827, 0.3418, 0.01461, 0.2968, 0.01, 0.25, 0.01461, 0.2032, 0.02827, 0.1582, 0.05045, 0.1167, 0.08029, 0.08029, 0.1167, 0.05045, 0.1582, 0.02827, 0.2032, 0.01461, 0.25, 0.01, 0.2968, 0.01461, 0.3418, 0.02827, 0.3833, 0.05045, 0.4197, 0.08029, 0.4496, 0.1167, 0.4717, 0.1582, 0.4854, 0.2032, 0.49, 0.25, 0.4854, 0.2968, 0.4717, 0.3418, 0.4496, 0.3833, 0.4197, 0.4197, 0.3833, 0.4496, 0.3418, 0.4717, 0.0625, 0.8453, 0.0625, 1.0, 0.03125, 1.0, 0.03125, 0.8453, 0.03125, 0.8453, 0.03125, 1.0, 0.0, 1.0, 0.0, 0.8453, 0.75, 0.49, 0.7968, 0.4854, 0.8418, 0.4717, 0.8833, 0.4496, 0.9197, 0.4197, 0.9496, 0.3833, 0.9717, 0.3418, 0.9854, 0.2968, 0.99, 0.25, 0.9854, 0.2032, 0.9717, 0.1582, 0.9496, 0.1167, 0.9197, 0.08029, 0.8833, 0.05045, 0.8418, 0.02827, 0.7968, 0.01461, 0.75, 0.01, 0.7032, 0.01461, 0.6582, 0.02827, 0.6167, 0.05045, 0.5803, 0.08029, 0.5504, 0.1167, 0.5283, 0.1582, 0.5146, 0.2032, 0.51, 0.25, 0.5146, 0.2968, 0.5283, 0.3418, 0.5504, 0.3833, 0.5803, 0.4197, 0.6167, 0.4496, 0.6582, 0.4717, 0.7032, 0.4854, 0.03125, 0.5, 0.03125, 0.5428, 0.0, 0.5428, 0.0, 0.5, 0.0625, 0.5, 0.0625, 0.5428, 0.03125, 0.5428, 0.03125, 0.5, 0.09375, 0.5, 0.09375, 0.5428, 0.0625, 0.5428, 0.0625, 0.5, 0.125, 0.5, 0.125, 0.5428, 0.09375, 0.5428, 0.09375, 0.5, 0.1562, 0.5, 0.1562, 0.5428, 0.125, 0.5428, 0.125, 0.5, 0.1875, 0.5, 0.1875, 0.5428, 0.1562, 0.5428, 0.1562, 0.5, 0.2188, 0.5, 0.2188, 0.5428, 0.1875, 0.5428, 0.1875, 0.5, 0.25, 0.5, 0.25, 0.5428, 0.2188, 0.5428, 0.2188, 0.5, 0.2812, 0.5, 0.2812, 0.5428, 0.25, 0.5428, 0.25, 0.5, 0.3125, 0.5, 0.3125, 0.5428, 0.2812, 0.5428, 0.2812, 0.5, 0.3438, 0.5, 0.3438, 0.5428, 0.3125, 0.5428, 0.3125, 0.5, 0.375, 0.5, 0.375, 0.5428, 0.3438, 0.5428, 0.3438, 0.5, 0.4062, 0.5, 0.4062, 0.5428, 0.375, 0.5428, 0.375, 0.5, 0.4375, 0.5, 0.4375, 0.5428, 0.4062, 0.5428, 0.4062, 0.5, 0.4688, 0.5, 0.4688, 0.5428, 0.4375, 0.5428, 0.4375, 0.5, 0.5, 0.5, 0.5, 0.5428, 0.4688, 0.5428, 0.4688, 0.5, 0.5312, 0.5, 0.5312, 0.5428, 0.5, 0.5428, 0.5, 0.5, 0.5625, 0.5, 0.5625, 0.5428, 0.5312, 0.5428, 0.5312, 0.5, 0.5938, 0.5, 0.5938, 0.5428, 0.5625, 0.5428, 0.5625, 0.5, 0.625, 0.5, 0.625, 0.5428, 0.5938, 0.5428, 0.5938, 0.5, 0.6562, 0.5, 0.6562, 0.5428, 0.625, 0.5428, 0.625, 0.5, 0.6875, 0.5, 0.6875, 0.5428, 0.6562, 0.5428, 0.6562, 0.5, 0.7188, 0.5, 0.7188, 0.5428, 0.6875, 0.5428, 0.6875, 0.5, 0.75, 0.5, 0.75, 0.5428, 0.7188, 0.5428, 0.7188, 0.5, 0.7812, 0.5, 0.7812, 0.5428, 0.75, 0.5428, 0.75, 0.5, 0.8125, 0.5, 0.8125, 0.5428, 0.7812, 0.5428, 0.7812, 0.5, 0.8438, 0.5, 0.8438, 0.5428, 0.8125, 0.5428, 0.8125, 0.5, 0.875, 0.5, 0.875, 0.5428, 0.8438, 0.5428, 0.8438, 0.5, 0.9062, 0.5, 0.9062, 0.5428, 0.875, 0.5428, 0.875, 0.5, 0.9375, 0.5, 0.9375, 0.5428, 0.9062, 0.5428, 0.9062, 0.5, 0.9688, 0.5, 0.9688, 0.5428, 0.9375, 0.5428, 0.9375, 0.5, 1.0, 0.5, 1.0, 0.5428, 0.9688, 0.5428, 0.9688, 0.5, 0.03125, 0.5428, 0.03125, 0.5834, 0.0, 0.5834, 0.0, 0.5428, 0.0625, 0.5428, 0.0625, 0.5834, 0.03125, 0.5834, 0.03125, 0.5428, 0.09375, 0.5428, 0.09375, 0.5834, 0.0625, 0.5834, 0.0625, 0.5428, 0.125, 0.5428, 0.125, 0.5834, 0.09375, 0.5834, 0.09375, 0.5428, 0.1562, 0.5428, 0.1562, 0.5834, 0.125, 0.5834, 0.125, 0.5428, 0.1875, 0.5428, 0.1875, 0.5834, 0.1562, 0.5834, 0.1562, 0.5428, 0.2188, 0.5428, 0.2188, 0.5834, 0.1875, 0.5834, 0.1875, 0.5428, 0.25, 0.5428, 0.25, 0.5834, 0.2188, 0.5834, 0.2188, 0.5428, 0.2812, 0.5428, 0.2812, 0.5834, 0.25, 0.5834, 0.25, 0.5428, 0.3125, 0.5428, 0.3125, 0.5834, 0.2812, 0.5834, 0.2812, 0.5428, 0.3438, 0.5428, 0.3438, 0.5834, 0.3125, 0.5834, 0.3125, 0.5428, 0.375, 0.5428, 0.375, 0.5834, 0.3438, 0.5834, 0.3438, 0.5428, 0.4062, 0.5428, 0.4062, 0.5834, 0.375, 0.5834, 0.375, 0.5428, 0.4375, 0.5428, 0.4375, 0.5834, 0.4062, 0.5834, 0.4062, 0.5428, 0.4688, 0.5428, 0.4688, 0.5834, 0.4375, 0.5834, 0.4375, 0.5428, 0.5, 0.5428, 0.5, 0.5834, 0.4688, 0.5834, 0.4688, 0.5428, 0.5312, 0.5428, 0.5312, 0.5834, 0.5, 0.5834, 0.5, 0.5428, 0.5625, 0.5428, 0.5625, 0.5834, 0.5312, 0.5834, 0.5312, 0.5428, 0.5938, 0.5428, 0.5938, 0.5834, 0.5625, 0.5834, 0.5625, 0.5428, 0.625, 0.5428, 0.625, 0.5834, 0.5938, 0.5834, 0.5938, 0.5428, 0.6562, 0.5428, 0.6562, 0.5834, 0.625, 0.5834, 0.625, 0.5428, 0.6875, 0.5428, 0.6875, 0.5834, 0.6562, 0.5834, 0.6562, 0.5428, 0.7188, 0.5428, 0.7188, 0.5834, 0.6875, 0.5834, 0.6875, 0.5428, 0.75, 0.5428, 0.75, 0.5834, 0.7188, 0.5834, 0.7188, 0.5428, 0.7812, 0.5428, 0.7812, 0.5834, 0.75, 0.5834, 0.75, 0.5428, 0.8125, 0.5428, 0.8125, 0.5834, 0.7812, 0.5834, 0.7812, 0.5428, 0.8438, 0.5428, 0.8438, 0.5834, 0.8125, 0.5834, 0.8125, 0.5428, 0.875, 0.5428, 0.875, 0.5834, 0.8438, 0.5834, 0.8438, 0.5428, 0.9062, 0.5428, 0.9063, 0.5834, 0.875, 0.5834, 0.875, 0.5428, 0.9375, 0.5428, 0.9375, 0.5834, 0.9063, 0.5834, 0.9062, 0.5428, 0.9688, 0.5428, 0.9688, 0.5834, 0.9375, 0.5834, 0.9375, 0.5428, 1.0, 0.5428, 1.0, 0.5834, 0.9688, 0.5834, 0.9688, 0.5428, 0.03125, 0.6832, 0.03125, 0.8453, 0.0, 0.8453, 0.0, 0.6832, 0.0625, 0.6832, 0.0625, 0.8453, 0.03125, 0.8453, 0.03125, 0.6832, 0.09375, 0.6832, 0.09375, 0.8453, 0.0625, 0.8453, 0.0625, 0.6832, 0.125, 0.6832, 0.125, 0.8453, 0.09375, 0.8453, 0.09375, 0.6832, 0.1562, 0.6832, 0.1562, 0.8453, 0.125, 0.8453, 0.125, 0.6832, 0.1875, 0.6832, 0.1875, 0.8453, 0.1562, 0.8453, 0.1562, 0.6832, 0.2188, 0.6832, 0.2188, 0.8453, 0.1875, 0.8453, 0.1875, 0.6832, 0.25, 0.6832, 0.25, 0.8453, 0.2188, 0.8453, 0.2188, 0.6832, 0.2812, 0.6832, 0.2812, 0.8453, 0.25, 0.8453, 0.25, 0.6832, 0.3125, 0.6832, 0.3125, 0.8453, 0.2812, 0.8453, 0.2812, 0.6832, 0.3438, 0.6832, 0.3438, 0.8453, 0.3125, 0.8453, 0.3125, 0.6832, 0.375, 0.6832, 0.375, 0.8453, 0.3438, 0.8453, 0.3438, 0.6832, 0.4063, 0.6832, 0.4062, 0.8453, 0.375, 0.8453, 0.375, 0.6832, 0.4375, 0.6832, 0.4375, 0.8453, 0.4062, 0.8453, 0.4063, 0.6832, 0.4688, 0.6832, 0.4688, 0.8453, 0.4375, 0.8453, 0.4375, 0.6832, 0.5, 0.6832, 0.5, 0.8453, 0.4688, 0.8453, 0.4688, 0.6832, 0.5312, 0.6832, 0.5312, 0.8453, 0.5, 0.8453, 0.5, 0.6832, 0.5625, 0.6832, 0.5625, 0.8453, 0.5312, 0.8453, 0.5312, 0.6832, 0.5938, 0.6832, 0.5938, 0.8453, 0.5625, 0.8453, 0.5625, 0.6832, 0.625, 0.6832, 0.625, 0.8453, 0.5938, 0.8453, 0.5938, 0.6832, 0.6562, 0.6832, 0.6562, 0.8453, 0.625, 0.8453, 0.625, 0.6832, 0.6875, 0.6832, 0.6875, 0.8453, 0.6562, 0.8453, 0.6562, 0.6832, 0.7188, 0.6832, 0.7188, 0.8453, 0.6875, 0.8453, 0.6875, 0.6832, 0.75, 0.6832, 0.75, 0.8453, 0.7188, 0.8453, 0.7188, 0.6832, 0.7812, 0.6832, 0.7812, 0.8453, 0.75, 0.8453, 0.75, 0.6832, 0.8125, 0.6832, 0.8125, 0.8453, 0.7812, 0.8453, 0.7812, 0.6832, 0.8438, 0.6832, 0.8438, 0.8453, 0.8125, 0.8453, 0.8125, 0.6832, 0.875, 0.6832, 0.875, 0.8453, 0.8438, 0.8453, 0.8438, 0.6832, 0.9062, 0.6832, 0.9062, 0.8453, 0.875, 0.8453, 0.875, 0.6832, 0.9375, 0.6832, 0.9375, 0.8453, 0.9062, 0.8453, 0.9062, 0.6832, 0.9688, 0.6832, 0.9688, 0.8453, 0.9375, 0.8453, 0.9375, 0.6832, 1.0, 0.6832, 1.0, 0.8453, 0.9688, 0.8453, 0.9688, 0.6832, 1.0, 0.5834, 1.0, 0.6832, 0.9688, 0.6832, 0.9688, 0.5834, 0.9688, 0.5834, 0.9688, 0.6832, 0.9375, 0.6832, 0.9375, 0.5834, 0.9375, 0.5834, 0.9375, 0.6832, 0.9062, 0.6832, 0.9063, 0.5834, 0.9063, 0.5834, 0.9062, 0.6832, 0.875, 0.6832, 0.875, 0.5834, 0.875, 0.5834, 0.875, 0.6832, 0.8438, 0.6832, 0.8438, 0.5834, 0.8438, 0.5834, 0.8438, 0.6832, 0.8125, 0.6832, 0.8125, 0.5834, 0.8125, 0.5834, 0.8125, 0.6832, 0.7812, 0.6832, 0.7812, 0.5834, 0.7812, 0.5834, 0.7812, 0.6832, 0.75, 0.6832, 0.75, 0.5834, 0.75, 0.5834, 0.75, 0.6832, 0.7188, 0.6832, 0.7188, 0.5834, 0.7188, 0.5834, 0.7188, 0.6832, 0.6875, 0.6832, 0.6875, 0.5834, 0.6875, 0.5834, 0.6875, 0.6832, 0.6562, 0.6832, 0.6562, 0.5834, 0.6562, 0.5834, 0.6562, 0.6832, 0.625, 0.6832, 0.625, 0.5834, 0.625, 0.5834, 0.625, 0.6832, 0.5938, 0.6832, 0.5938, 0.5834, 0.5938, 0.5834, 0.5938, 0.6832, 0.5625, 0.6832, 0.5625, 0.5834, 0.5625, 0.5834, 0.5625, 0.6832, 0.5312, 0.6832, 0.5312, 0.5834, 0.5312, 0.5834, 0.5312, 0.6832, 0.5, 0.6832, 0.5, 0.5834, 0.5, 0.5834, 0.5, 0.6832, 0.4688, 0.6832, 0.4688, 0.5834, 0.4688, 0.5834, 0.4688, 0.6832, 0.4375, 0.6832, 0.4375, 0.5834, 0.4375, 0.5834, 0.4375, 0.6832, 0.4063, 0.6832, 0.4062, 0.5834, 0.4062, 0.5834, 0.4063, 0.6832, 0.375, 0.6832, 0.375, 0.5834, 0.375, 0.5834, 0.375, 0.6832, 0.3438, 0.6832, 0.3438, 0.5834, 0.3438, 0.5834, 0.3438, 0.6832, 0.3125, 0.6832, 0.3125, 0.5834, 0.3125, 0.5834, 0.3125, 0.6832, 0.2812, 0.6832, 0.2812, 0.5834, 0.2812, 0.5834, 0.2812, 0.6832, 0.25, 0.6832, 0.25, 0.5834, 0.25, 0.5834, 0.25, 0.6832, 0.2188, 0.6832, 0.2188, 0.5834, 0.2188, 0.5834, 0.2188, 0.6832, 0.1875, 0.6832, 0.1875, 0.5834, 0.1875, 0.5834, 0.1875, 0.6832, 0.1562, 0.6832, 0.1562, 0.5834, 0.1562, 0.5834, 0.1562, 0.6832, 0.125, 0.6832, 0.125, 0.5834, 0.125, 0.5834, 0.125, 0.6832, 0.09375, 0.6832, 0.09375, 0.5834, 0.09375, 0.5834, 0.09375, 0.6832, 0.0625, 0.6832, 0.0625, 0.5834, 0.0625, 0.5834, 0.0625, 0.6832, 0.03125, 0.6832, 0.03125, 0.5834, 0.03125, 0.5834, 0.03125, 0.6832, 0.0, 0.6832, 0.0, 0.5834, 1.0, 0.5, 1.0, 1.0, 0.9688, 1.0, 0.9688, 0.5, 0.9688, 0.5, 0.9688, 1.0, 0.9375, 1.0, 0.9375, 0.5, 0.9375, 0.5, 0.9375, 1.0, 0.9062, 1.0, 0.9062, 0.5, 0.9062, 0.5, 0.9062, 1.0, 0.875, 1.0, 0.875, 0.5, 0.875, 0.5, 0.875, 1.0, 0.8438, 1.0, 0.8438, 0.5, 0.8438, 0.5, 0.8438, 1.0, 0.8125, 1.0, 0.8125, 0.5, 0.8125, 0.5, 0.8125, 1.0, 0.7812, 1.0, 0.7812, 0.5, 0.7812, 0.5, 0.7812, 1.0, 0.75, 1.0, 0.75, 0.5, 0.75, 0.5, 0.75, 1.0, 0.7188, 1.0, 0.7188, 0.5, 0.7188, 0.5, 0.7188, 1.0, 0.6875, 1.0, 0.6875, 0.5, 0.6875, 0.5, 0.6875, 1.0, 0.6562, 1.0, 0.6562, 0.5, 0.6562, 0.5, 0.6562, 1.0, 0.625, 1.0, 0.625, 0.5, 0.625, 0.5, 0.625, 1.0, 0.5938, 1.0, 0.5938, 0.5, 0.5938, 0.5, 0.5938, 1.0, 0.5625, 1.0, 0.5625, 0.5, 0.5625, 0.5, 0.5625, 1.0, 0.5312, 1.0, 0.5312, 0.5, 0.5312, 0.5, 0.5312, 1.0, 0.5, 1.0, 0.5, 0.5, 0.5, 0.5, 0.5, 1.0, 0.4688, 1.0, 0.4688, 0.5, 0.4688, 0.5, 0.4688, 1.0, 0.4375, 1.0, 0.4375, 0.5, 0.4375, 0.5, 0.4375, 1.0, 0.4062, 1.0, 0.4062, 0.5, 0.4062, 0.5, 0.4062, 1.0, 0.375, 1.0, 0.375, 0.5, 0.375, 0.5, 0.375, 1.0, 0.3438, 1.0, 0.3438, 0.5, 0.3438, 0.5, 0.3438, 1.0, 0.3125, 1.0, 0.3125, 0.5, 0.3125, 0.5, 0.3125, 1.0, 0.2812, 1.0, 0.2812, 0.5, 0.2812, 0.5, 0.2812, 1.0, 0.25, 1.0, 0.25, 0.5, 0.25, 0.5, 0.25, 1.0, 0.2188, 1.0, 0.2188, 0.5, 0.2188, 0.5, 0.2188, 1.0, 0.1875, 1.0, 0.1875, 0.5, 0.1875, 0.5, 0.1875, 1.0, 0.1562, 1.0, 0.1562, 0.5, 0.1562, 0.5, 0.1562, 1.0, 0.125, 1.0, 0.125, 0.5, 0.125, 0.5, 0.125, 1.0, 0.09375, 1.0, 0.09375, 0.5, 0.09375, 0.5, 0.09375, 1.0, 0.0625, 1.0, 0.0625, 0.5, 0.2968, 0.4854, 0.25, 0.49, 0.2032, 0.4854, 0.1582, 0.4717, 0.1167, 0.4496, 0.08029, 0.4197, 0.05045, 0.3833, 0.02827, 0.3418, 0.01461, 0.2968, 0.01, 0.25, 0.01461, 0.2032, 0.02827, 0.1582, 0.05045, 0.1167, 0.08029, 0.08029, 0.1167, 0.05045, 0.1582, 0.02827, 0.2032, 0.01461, 0.25, 0.01, 0.2968, 0.01461, 0.3418, 0.02827, 0.3833, 0.05045, 0.4197, 0.08029, 0.4496, 0.1167, 0.4717, 0.1582, 0.4854, 0.2032, 0.49, 0.25, 0.4854, 0.2968, 0.4717, 0.3418, 0.4496, 0.3833, 0.4197, 0.4197, 0.3833, 0.4496, 0.3418, 0.4717, 0.0625, 0.5, 0.0625, 1.0, 0.03125, 1.0, 0.03125, 0.5, 0.03125, 0.5, 0.03125, 1.0, 0.0, 1.0, 0.0, 0.5, 0.75, 0.49, 0.7968, 0.4854, 0.8418, 0.4717, 0.8833, 0.4496, 0.9197, 0.4197, 0.9496, 0.3833, 0.9717, 0.3418, 0.9854, 0.2968, 0.99, 0.25, 0.9854, 0.2032, 0.9717, 0.1582, 0.9496, 0.1167, 0.9197, 0.08029, 0.8833, 0.05045, 0.8418, 0.02827, 0.7968, 0.01461, 0.75, 0.01, 0.7032, 0.01461, 0.6582, 0.02827, 0.6167, 0.05045, 0.5803, 0.08029, 0.5504, 0.1167, 0.5283, 0.1582, 0.5146, 0.2032, 0.51, 0.25, 0.5146, 0.2968, 0.5283, 0.3418, 0.5504, 0.3833, 0.5803, 0.4197, 0.6167, 0.4496, 0.6582, 0.4717, 0.7032, 0.4854, 0.1818, 0.0, 0.2273, 0.07873, 0.1364, 0.07873, 0.2727, 0.1575, 0.3182, 0.07873, 0.3636, 0.1575, 0.9091, 0.0, 0.9545, 0.07873, 0.8636, 0.07873, 0.7273, 0.0, 0.7727, 0.07873, 0.6818, 0.07873, 0.5455, 0.0, 0.5909, 0.07873, 0.5, 0.07873, 0.2727, 0.1575, 0.3636, 0.1575, 0.3182, 0.2362, 0.09091, 0.1575, 0.1818, 0.1575, 0.1364, 0.2362, 0.8182, 0.1575, 0.9091, 0.1575, 0.8636, 0.2362, 0.6364, 0.1575, 0.7273, 0.1575, 0.6818, 0.2362, 0.4545, 0.1575, 0.5455, 0.1575, 0.5, 0.2362, 0.2727, 0.1575, 0.3182, 0.2362, 0.2273, 0.2362, 0.09091, 0.1575, 0.1364, 0.2362, 0.04546, 0.2362, 0.8182, 0.1575, 0.8636, 0.2362, 0.7727, 0.2362, 0.6364, 0.1575, 0.6818, 0.2362, 0.5909, 0.2362, 0.4545, 0.1575, 0.5, 0.2362, 0.4091, 0.2362, 0.1818, 0.3149, 0.2727, 0.3149, 0.2273, 0.3937, 0.0, 0.3149, 0.09091, 0.3149, 0.04546, 0.3937, 0.7273, 0.3149, 0.8182, 0.3149, 0.7727, 0.3937, 0.5455, 0.3149, 0.6364, 0.3149, 0.5909, 0.3937, 0.3636, 0.3149, 0.4545, 0.3149, 0.4091, 0.3937, 0.4091, 0.3937, 0.5, 0.3937, 0.4545, 0.4724, 0.4091, 0.3937, 0.4545, 0.3149, 0.5, 0.3937, 0.4545, 0.3149, 0.5455, 0.3149, 0.5, 0.3937, 0.5909, 0.3937, 0.6818, 0.3937, 0.6364, 0.4724, 0.5909, 0.3937, 0.6364, 0.3149, 0.6818, 0.3937, 0.6364, 0.3149, 0.7273, 0.3149, 0.6818, 0.3937, 0.7727, 0.3937, 0.8636, 0.3937, 0.8182, 0.4724, 0.7727, 0.3937, 0.8182, 0.3149, 0.8636, 0.3937, 0.8182, 0.3149, 0.9091, 0.3149, 0.8636, 0.3937, 0.04546, 0.3937, 0.1364, 0.3937, 0.09091, 0.4724, 0.04546, 0.3937, 0.09091, 0.3149, 0.1364, 0.3937, 0.09091, 0.3149, 0.1818, 0.3149, 0.1364, 0.3937, 0.2273, 0.3937, 0.3182, 0.3937, 0.2727, 0.4724, 0.2273, 0.3937, 0.2727, 0.3149, 0.3182, 0.3937, 0.2727, 0.3149, 0.3636, 0.3149, 0.3182, 0.3937, 0.4091, 0.2362, 0.4545, 0.3149, 0.3636, 0.3149, 0.4091, 0.2362, 0.5, 0.2362, 0.4545, 0.3149, 0.5, 0.2362, 0.5455, 0.3149, 0.4545, 0.3149, 0.5909, 0.2362, 0.6364, 0.3149, 0.5455, 0.3149, 0.5909, 0.2362, 0.6818, 0.2362, 0.6364, 0.3149, 0.6818, 0.2362, 0.7273, 0.3149, 0.6364, 0.3149, 0.7727, 0.2362, 0.8182, 0.3149, 0.7273, 0.3149, 0.7727, 0.2362, 0.8636, 0.2362, 0.8182, 0.3149, 0.8636, 0.2362, 0.9091, 0.3149, 0.8182, 0.3149, 0.04546, 0.2362, 0.09091, 0.3149, 0.0, 0.3149, 0.04546, 0.2362, 0.1364, 0.2362, 0.09091, 0.3149, 0.1364, 0.2362, 0.1818, 0.3149, 0.09091, 0.3149, 0.2273, 0.2362, 0.2727, 0.3149, 0.1818, 0.3149, 0.2273, 0.2362, 0.3182, 0.2362, 0.2727, 0.3149, 0.3182, 0.2362, 0.3636, 0.3149, 0.2727, 0.3149, 0.5, 0.2362, 0.5909, 0.2362, 0.5455, 0.3149, 0.5, 0.2362, 0.5455, 0.1575, 0.5909, 0.2362, 0.5455, 0.1575, 0.6364, 0.1575, 0.5909, 0.2362, 0.6818, 0.2362, 0.7727, 0.2362, 0.7273, 0.3149, 0.6818, 0.2362, 0.7273, 0.1575, 0.7727, 0.2362, 0.7273, 0.1575, 0.8182, 0.1575, 0.7727, 0.2362, 0.8636, 0.2362, 0.9545, 0.2362, 0.9091, 0.3149, 0.8636, 0.2362, 0.9091, 0.1575, 0.9545, 0.2362, 0.9091, 0.1575, 1.0, 0.1575, 0.9545, 0.2362, 0.1364, 0.2362, 0.2273, 0.2362, 0.1818, 0.3149, 0.1364, 0.2362, 0.1818, 0.1575, 0.2273, 0.2362, 0.1818, 0.1575, 0.2727, 0.1575, 0.2273, 0.2362, 0.3182, 0.2362, 0.4091, 0.2362, 0.3636, 0.3149, 0.3182, 0.2362, 0.3636, 0.1575, 0.4091, 0.2362, 0.3636, 0.1575, 0.4545, 0.1575, 0.4091, 0.2362, 0.5, 0.07873, 0.5455, 0.1575, 0.4545, 0.1575, 0.5, 0.07873, 0.5909, 0.07873, 0.5455, 0.1575, 0.5909, 0.07873, 0.6364, 0.1575, 0.5455, 0.1575, 0.6818, 0.07873, 0.7273, 0.1575, 0.6364, 0.1575, 0.6818, 0.07873, 0.7727, 0.07873, 0.7273, 0.1575, 0.7727, 0.07873, 0.8182, 0.1575, 0.7273, 0.1575, 0.8636, 0.07873, 0.9091, 0.1575, 0.8182, 0.1575, 0.8636, 0.07873, 0.9545, 0.07873, 0.9091, 0.1575, 0.9545, 0.07873, 1.0, 0.1575, 0.9091, 0.1575, 0.3636, 0.1575, 0.4091, 0.07873, 0.4545, 0.1575, 0.3636, 0.1575, 0.3182, 0.07873, 0.4091, 0.07873, 0.3182, 0.07873, 0.3636, 0.0, 0.4091, 0.07873, 0.1364, 0.07873, 0.1818, 0.1575, 0.09091, 0.1575, 0.1364, 0.07873, 0.2273, 0.07873, 0.1818, 0.1575, 0.2273, 0.07873, 0.2727, 0.1575, 0.1818, 0.1575, 0.1818, 0.0, 0.2273, 0.07873, 0.1364, 0.07873, 0.2727, 0.1575, 0.3182, 0.07873, 0.3636, 0.1575, 0.9091, 0.0, 0.9545, 0.07873, 0.8636, 0.07873, 0.7273, 0.0, 0.7727, 0.07873, 0.6818, 0.07873, 0.5455, 0.0, 0.5909, 0.07873, 0.5, 0.07873, 0.2727, 0.1575, 0.3636, 0.1575, 0.3182, 0.2362, 0.09091, 0.1575, 0.1818, 0.1575, 0.1364, 0.2362, 0.8182, 0.1575, 0.9091, 0.1575, 0.8636, 0.2362, 0.6364, 0.1575, 0.7273, 0.1575, 0.6818, 0.2362, 0.4545, 0.1575, 0.5455, 0.1575, 0.5, 0.2362, 0.2727, 0.1575, 0.3182, 0.2362, 0.2273, 0.2362, 0.09091, 0.1575, 0.1364, 0.2362, 0.04546, 0.2362, 0.8182, 0.1575, 0.8636, 0.2362, 0.7727, 0.2362, 0.6364, 0.1575, 0.6818, 0.2362, 0.5909, 0.2362, 0.4545, 0.1575, 0.5, 0.2362, 0.4091, 0.2362, 0.1818, 0.3149, 0.2727, 0.3149, 0.2273, 0.3937, 0.0, 0.3149, 0.09091, 0.3149, 0.04546, 0.3937, 0.7273, 0.3149, 0.8182, 0.3149, 0.7727, 0.3937, 0.5455, 0.3149, 0.6364, 0.3149, 0.5909, 0.3937, 0.3636, 0.3149, 0.4545, 0.3149, 0.4091, 0.3937, 0.4091, 0.3937, 0.5, 0.3937, 0.4545, 0.4724, 0.4091, 0.3937, 0.4545, 0.3149, 0.5, 0.3937, 0.4545, 0.3149, 0.5455, 0.3149, 0.5, 0.3937, 0.5909, 0.3937, 0.6818, 0.3937, 0.6364, 0.4724, 0.5909, 0.3937, 0.6364, 0.3149, 0.6818, 0.3937, 0.6364, 0.3149, 0.7273, 0.3149, 0.6818, 0.3937, 0.7727, 0.3937, 0.8636, 0.3937, 0.8182, 0.4724, 0.7727, 0.3937, 0.8182, 0.3149, 0.8636, 0.3937, 0.8182, 0.3149, 0.9091, 0.3149, 0.8636, 0.3937, 0.04546, 0.3937, 0.1364, 0.3937, 0.09091, 0.4724, 0.04546, 0.3937, 0.09091, 0.3149, 0.1364, 0.3937, 0.09091, 0.3149, 0.1818, 0.3149, 0.1364, 0.3937, 0.2273, 0.3937, 0.3182, 0.3937, 0.2727, 0.4724, 0.2273, 0.3937, 0.2727, 0.3149, 0.3182, 0.3937, 0.2727, 0.3149, 0.3636, 0.3149, 0.3182, 0.3937, 0.4091, 0.2362, 0.4545, 0.3149, 0.3636, 0.3149, 0.4091, 0.2362, 0.5, 0.2362, 0.4545, 0.3149, 0.5, 0.2362, 0.5455, 0.3149, 0.4545, 0.3149, 0.5909, 0.2362, 0.6364, 0.3149, 0.5455, 0.3149, 0.5909, 0.2362, 0.6818, 0.2362, 0.6364, 0.3149, 0.6818, 0.2362, 0.7273, 0.3149, 0.6364, 0.3149, 0.7727, 0.2362, 0.8182, 0.3149, 0.7273, 0.3149, 0.7727, 0.2362, 0.8636, 0.2362, 0.8182, 0.3149, 0.8636, 0.2362, 0.9091, 0.3149, 0.8182, 0.3149, 0.04546, 0.2362, 0.09091, 0.3149, 0.0, 0.3149, 0.04546, 0.2362, 0.1364, 0.2362, 0.09091, 0.3149, 0.1364, 0.2362, 0.1818, 0.3149, 0.09091, 0.3149, 0.2273, 0.2362, 0.2727, 0.3149, 0.1818, 0.3149, 0.2273, 0.2362, 0.3182, 0.2362, 0.2727, 0.3149, 0.3182, 0.2362, 0.3636, 0.3149, 0.2727, 0.3149, 0.5, 0.2362, 0.5909, 0.2362, 0.5455, 0.3149, 0.5, 0.2362, 0.5455, 0.1575, 0.5909, 0.2362, 0.5455, 0.1575, 0.6364, 0.1575, 0.5909, 0.2362, 0.6818, 0.2362, 0.7727, 0.2362, 0.7273, 0.3149, 0.6818, 0.2362, 0.7273, 0.1575, 0.7727, 0.2362, 0.7273, 0.1575, 0.8182, 0.1575, 0.7727, 0.2362, 0.8636, 0.2362, 0.9545, 0.2362, 0.9091, 0.3149, 0.8636, 0.2362, 0.9091, 0.1575, 0.9545, 0.2362, 0.9091, 0.1575, 1.0, 0.1575, 0.9545, 0.2362, 0.1364, 0.2362, 0.2273, 0.2362, 0.1818, 0.3149, 0.1364, 0.2362, 0.1818, 0.1575, 0.2273, 0.2362, 0.1818, 0.1575, 0.2727, 0.1575, 0.2273, 0.2362, 0.3182, 0.2362, 0.4091, 0.2362, 0.3636, 0.3149, 0.3182, 0.2362, 0.3636, 0.1575, 0.4091, 0.2362, 0.3636, 0.1575, 0.4545, 0.1575, 0.4091, 0.2362, 0.5, 0.07873, 0.5455, 0.1575, 0.4545, 0.1575, 0.5, 0.07873, 0.5909, 0.07873, 0.5455, 0.1575, 0.5909, 0.07873, 0.6364, 0.1575, 0.5455, 0.1575, 0.6818, 0.07873, 0.7273, 0.1575, 0.6364, 0.1575, 0.6818, 0.07873, 0.7727, 0.07873, 0.7273, 0.1575, 0.7727, 0.07873, 0.8182, 0.1575, 0.7273, 0.1575, 0.8636, 0.07873, 0.9091, 0.1575, 0.8182, 0.1575, 0.8636, 0.07873, 0.9545, 0.07873, 0.9091, 0.1575, 0.9545, 0.07873, 1.0, 0.1575, 0.9091, 0.1575, 0.3636, 0.1575, 0.4091, 0.07873, 0.4545, 0.1575, 0.3636, 0.1575, 0.3182, 0.07873, 0.4091, 0.07873, 0.3182, 0.07873, 0.3636, 0.0, 0.4091, 0.07873, 0.1364, 0.07873, 0.1818, 0.1575, 0.09091, 0.1575, 0.1364, 0.07873, 0.2273, 0.07873, 0.1818, 0.1575, 0.2273, 0.07873, 0.2727, 0.1575, 0.1818, 0.1575, 1.0, 0.5, 1.0, 1.0, 0.9688, 1.0, 0.9688, 0.5, 0.9688, 0.5, 0.9688, 1.0, 0.9375, 1.0, 0.9375, 0.5, 0.9375, 0.5, 0.9375, 1.0, 0.9062, 1.0, 0.9062, 0.5, 0.9062, 0.5, 0.9062, 1.0, 0.875, 1.0, 0.875, 0.5, 0.875, 0.5, 0.875, 1.0, 0.8438, 1.0, 0.8438, 0.5, 0.8438, 0.5, 0.8438, 1.0, 0.8125, 1.0, 0.8125, 0.5, 0.8125, 0.5, 0.8125, 1.0, 0.7812, 1.0, 0.7812, 0.5, 0.7812, 0.5, 0.7812, 1.0, 0.75, 1.0, 0.75, 0.5, 0.75, 0.5, 0.75, 1.0, 0.7188, 1.0, 0.7188, 0.5, 0.7188, 0.5, 0.7188, 1.0, 0.6875, 1.0, 0.6875, 0.5, 0.6875, 0.5, 0.6875, 1.0, 0.6562, 1.0, 0.6562, 0.5, 0.6562, 0.5, 0.6562, 1.0, 0.625, 1.0, 0.625, 0.5, 0.625, 0.5, 0.625, 1.0, 0.5938, 1.0, 0.5938, 0.5, 0.5938, 0.5, 0.5938, 1.0, 0.5625, 1.0, 0.5625, 0.5, 0.5625, 0.5, 0.5625, 1.0, 0.5312, 1.0, 0.5312, 0.5, 0.5312, 0.5, 0.5312, 1.0, 0.5, 1.0, 0.5, 0.5, 0.5, 0.5, 0.5, 1.0, 0.4688, 1.0, 0.4688, 0.5, 0.4688, 0.5, 0.4688, 1.0, 0.4375, 1.0, 0.4375, 0.5, 0.4375, 0.5, 0.4375, 1.0, 0.4062, 1.0, 0.4062, 0.5, 0.4062, 0.5, 0.4062, 1.0, 0.375, 1.0, 0.375, 0.5, 0.375, 0.5, 0.375, 1.0, 0.3438, 1.0, 0.3438, 0.5, 0.3438, 0.5, 0.3438, 1.0, 0.3125, 1.0, 0.3125, 0.5, 0.3125, 0.5, 0.3125, 1.0, 0.2812, 1.0, 0.2812, 0.5, 0.2812, 0.5, 0.2812, 1.0, 0.25, 1.0, 0.25, 0.5, 0.25, 0.5, 0.25, 1.0, 0.2188, 1.0, 0.2188, 0.5, 0.2188, 0.5, 0.2188, 1.0, 0.1875, 1.0, 0.1875, 0.5, 0.1875, 0.5, 0.1875, 1.0, 0.1562, 1.0, 0.1562, 0.5, 0.1562, 0.5, 0.1562, 1.0, 0.125, 1.0, 0.125, 0.5, 0.125, 0.5, 0.125, 1.0, 0.09375, 1.0, 0.09375, 0.5, 0.09375, 0.5, 0.09375, 1.0, 0.0625, 1.0, 0.0625, 0.5, 0.2968, 0.4854, 0.25, 0.49, 0.2032, 0.4854, 0.1582, 0.4717, 0.1167, 0.4496, 0.08029, 0.4197, 0.05045, 0.3833, 0.02827, 0.3418, 0.01461, 0.2968, 0.01, 0.25, 0.01461, 0.2032, 0.02827, 0.1582, 0.05045, 0.1167, 0.08029, 0.08029, 0.1167, 0.05045, 0.1582, 0.02827, 0.2032, 0.01461, 0.25, 0.01, 0.2968, 0.01461, 0.3418, 0.02827, 0.3833, 0.05045, 0.4197, 0.08029, 0.4496, 0.1167, 0.4717, 0.1582, 0.4854, 0.2032, 0.49, 0.25, 0.4854, 0.2968, 0.4717, 0.3418, 0.4496, 0.3833, 0.4197, 0.4197, 0.3833, 0.4496, 0.3418, 0.4717, 0.0625, 0.5, 0.0625, 1.0, 0.03125, 1.0, 0.03125, 0.5, 0.03125, 0.5, 0.03125, 1.0, 0.0, 1.0, 0.0, 0.5, 0.75, 0.49, 0.7968, 0.4854, 0.8418, 0.4717, 0.8833, 0.4496, 0.9197, 0.4197, 0.9496, 0.3833, 0.9717, 0.3418, 0.9854, 0.2968, 0.99, 0.25, 0.9854, 0.2032, 0.9717, 0.1582, 0.9496, 0.1167, 0.9197, 0.08029, 0.8833, 0.05045, 0.8418, 0.02827, 0.7968, 0.01461, 0.75, 0.01, 0.7032, 0.01461, 0.6582, 0.02827, 0.6167, 0.05045, 0.5803, 0.08029, 0.5504, 0.1167, 0.5283, 0.1582, 0.5146, 0.2032, 0.51, 0.25, 0.5146, 0.2968, 0.5283, 0.3418, 0.5504, 0.3833, 0.5803, 0.4197, 0.6167, 0.4496, 0.6582, 0.4717, 0.7032, 0.4854, 0.1818, 0.0, 0.2273, 0.07873, 0.1364, 0.07873, 0.2727, 0.1575, 0.3182, 0.07873, 0.3636, 0.1575, 0.9091, 0.0, 0.9545, 0.07873, 0.8636, 0.07873, 0.7273, 0.0, 0.7727, 0.07873, 0.6818, 0.07873, 0.5455, 0.0, 0.5909, 0.07873, 0.5, 0.07873, 0.2727, 0.1575, 0.3636, 0.1575, 0.3182, 0.2362, 0.09091, 0.1575, 0.1818, 0.1575, 0.1364, 0.2362, 0.8182, 0.1575, 0.9091, 0.1575, 0.8636, 0.2362, 0.6364, 0.1575, 0.7273, 0.1575, 0.6818, 0.2362, 0.4545, 0.1575, 0.5455, 0.1575, 0.5, 0.2362, 0.2727, 0.1575, 0.3182, 0.2362, 0.2273, 0.2362, 0.09091, 0.1575, 0.1364, 0.2362, 0.04546, 0.2362, 0.8182, 0.1575, 0.8636, 0.2362, 0.7727, 0.2362, 0.6364, 0.1575, 0.6818, 0.2362, 0.5909, 0.2362, 0.4545, 0.1575, 0.5, 0.2362, 0.4091, 0.2362, 0.1818, 0.3149, 0.2727, 0.3149, 0.2273, 0.3937, 0.0, 0.3149, 0.09091, 0.3149, 0.04546, 0.3937, 0.7273, 0.3149, 0.8182, 0.3149, 0.7727, 0.3937, 0.5455, 0.3149, 0.6364, 0.3149, 0.5909, 0.3937, 0.3636, 0.3149, 0.4545, 0.3149, 0.4091, 0.3937, 0.4091, 0.3937, 0.5, 0.3937, 0.4545, 0.4724, 0.4091, 0.3937, 0.4545, 0.3149, 0.5, 0.3937, 0.4545, 0.3149, 0.5455, 0.3149, 0.5, 0.3937, 0.5909, 0.3937, 0.6818, 0.3937, 0.6364, 0.4724, 0.5909, 0.3937, 0.6364, 0.3149, 0.6818, 0.3937, 0.6364, 0.3149, 0.7273, 0.3149, 0.6818, 0.3937, 0.7727, 0.3937, 0.8636, 0.3937, 0.8182, 0.4724, 0.7727, 0.3937, 0.8182, 0.3149, 0.8636, 0.3937, 0.8182, 0.3149, 0.9091, 0.3149, 0.8636, 0.3937, 0.04546, 0.3937, 0.1364, 0.3937, 0.09091, 0.4724, 0.04546, 0.3937, 0.09091, 0.3149, 0.1364, 0.3937, 0.09091, 0.3149, 0.1818, 0.3149, 0.1364, 0.3937, 0.2273, 0.3937, 0.3182, 0.3937, 0.2727, 0.4724, 0.2273, 0.3937, 0.2727, 0.3149, 0.3182, 0.3937, 0.2727, 0.3149, 0.3636, 0.3149, 0.3182, 0.3937, 0.4091, 0.2362, 0.4545, 0.3149, 0.3636, 0.3149, 0.4091, 0.2362, 0.5, 0.2362, 0.4545, 0.3149, 0.5, 0.2362, 0.5455, 0.3149, 0.4545, 0.3149, 0.5909, 0.2362, 0.6364, 0.3149, 0.5455, 0.3149, 0.5909, 0.2362, 0.6818, 0.2362, 0.6364, 0.3149, 0.6818, 0.2362, 0.7273, 0.3149, 0.6364, 0.3149, 0.7727, 0.2362, 0.8182, 0.3149, 0.7273, 0.3149, 0.7727, 0.2362, 0.8636, 0.2362, 0.8182, 0.3149, 0.8636, 0.2362, 0.9091, 0.3149, 0.8182, 0.3149, 0.04546, 0.2362, 0.09091, 0.3149, 0.0, 0.3149, 0.04546, 0.2362, 0.1364, 0.2362, 0.09091, 0.3149, 0.1364, 0.2362, 0.1818, 0.3149, 0.09091, 0.3149, 0.2273, 0.2362, 0.2727, 0.3149, 0.1818, 0.3149, 0.2273, 0.2362, 0.3182, 0.2362, 0.2727, 0.3149, 0.3182, 0.2362, 0.3636, 0.3149, 0.2727, 0.3149, 0.5, 0.2362, 0.5909, 0.2362, 0.5455, 0.3149, 0.5, 0.2362, 0.5455, 0.1575, 0.5909, 0.2362, 0.5455, 0.1575, 0.6364, 0.1575, 0.5909, 0.2362, 0.6818, 0.2362, 0.7727, 0.2362, 0.7273, 0.3149, 0.6818, 0.2362, 0.7273, 0.1575, 0.7727, 0.2362, 0.7273, 0.1575, 0.8182, 0.1575, 0.7727, 0.2362, 0.8636, 0.2362, 0.9545, 0.2362, 0.9091, 0.3149, 0.8636, 0.2362, 0.9091, 0.1575, 0.9545, 0.2362, 0.9091, 0.1575, 1.0, 0.1575, 0.9545, 0.2362, 0.1364, 0.2362, 0.2273, 0.2362, 0.1818, 0.3149, 0.1364, 0.2362, 0.1818, 0.1575, 0.2273, 0.2362, 0.1818, 0.1575, 0.2727, 0.1575, 0.2273, 0.2362, 0.3182, 0.2362, 0.4091, 0.2362, 0.3636, 0.3149, 0.3182, 0.2362, 0.3636, 0.1575, 0.4091, 0.2362, 0.3636, 0.1575, 0.4545, 0.1575, 0.4091, 0.2362, 0.5, 0.07873, 0.5455, 0.1575, 0.4545, 0.1575, 0.5, 0.07873, 0.5909, 0.07873, 0.5455, 0.1575, 0.5909, 0.07873, 0.6364, 0.1575, 0.5455, 0.1575, 0.6818, 0.07873, 0.7273, 0.1575, 0.6364, 0.1575, 0.6818, 0.07873, 0.7727, 0.07873, 0.7273, 0.1575, 0.7727, 0.07873, 0.8182, 0.1575, 0.7273, 0.1575, 0.8636, 0.07873, 0.9091, 0.1575, 0.8182, 0.1575, 0.8636, 0.07873, 0.9545, 0.07873, 0.9091, 0.1575, 0.9545, 0.07873, 1.0, 0.1575, 0.9091, 0.1575, 0.3636, 0.1575, 0.4091, 0.07873, 0.4545, 0.1575, 0.3636, 0.1575, 0.3182, 0.07873, 0.4091, 0.07873, 0.3182, 0.07873, 0.3636, 0.0, 0.4091, 0.07873, 0.1364, 0.07873, 0.1818, 0.1575, 0.09091, 0.1575, 0.1364, 0.07873, 0.2273, 0.07873, 0.1818, 0.1575, 0.2273, 0.07873, 0.2727, 0.1575, 0.1818, 0.1575])
me_cylinder_003.materials.append(mat_material_017)
me_cylinder_003.materials.append(mat_material_010)
me_cylinder_003.materials.append(mat_material_011)
me_cylinder_003.materials.append(mat_material_013)
me_cylinder_003.materials.append(mat_material_012)
me_cylinder_003.materials.append(mat_material_014)
me_cylinder_003.materials.append(mat_material_015)
me_cylinder_003.use_remesh_fix_poles = True
me_cylinder_003.use_remesh_preserve_attributes = False
me_cylinder_003.update()

# ---- objects
ob_cylinder_003 = bpy.data.objects.new('Cylinder.003', me_cylinder_003)

# ---- transforms, parenting, visibility, modifiers, constraints
ob_cylinder_003.location = (0.369, -0.3138, 2.814)
ob_cylinder_003.rotation_euler = (1.516, 1.013, 1.533)
ob_cylinder_003.scale = (0.135, 0.135, 0.135)

# ---- collection membership
col_collection.objects.link(ob_cylinder_003)

# ---- scene / render settings (as saved in the file)
scene.frame_start = 1; scene.frame_end = 250; scene.frame_set(1)
scene.render.engine = 'BLENDER_EEVEE_NEXT'
scene.cycles.use_denoising = False
scene.cycles.samples = 128
scene.cycles.sampling_pattern = 'TABULATED_SOBOL'
scene.cycles.use_adaptive_sampling = False
scene.cycles.use_light_tree = False
scene.view_settings.view_transform = 'Filmic'
bpy.context.view_layer.update()

# ---- added for rendering (the .blend has no active camera and no usable light): camera, sun
cam_auto = bpy.data.cameras.new('AutoCamera')
cam_auto.lens = 50.0
cam_auto.sensor_width = 36.0
cam_auto.clip_end = 1000.0
ob_auto_camera = bpy.data.objects.new('AutoCamera', cam_auto)
scene.collection.objects.link(ob_auto_camera)
ob_auto_camera.location = (17.9084, -22.4998, 20.7262)
ob_auto_camera.rotation_euler = (1.09748, -7.21219e-08, 0.694738)
scene.camera = ob_auto_camera
light_auto_sun = bpy.data.lights.new('AutoSun', 'SUN')
light_auto_sun.energy = 3.0
light_auto_sun.angle = 0.0523599
ob_auto_sun = bpy.data.objects.new('AutoSun', light_auto_sun)
scene.collection.objects.link(ob_auto_sun)
ob_auto_sun.rotation_euler = (0.872665, 0.174533, 0.523599)
bpy.context.view_layer.update()
